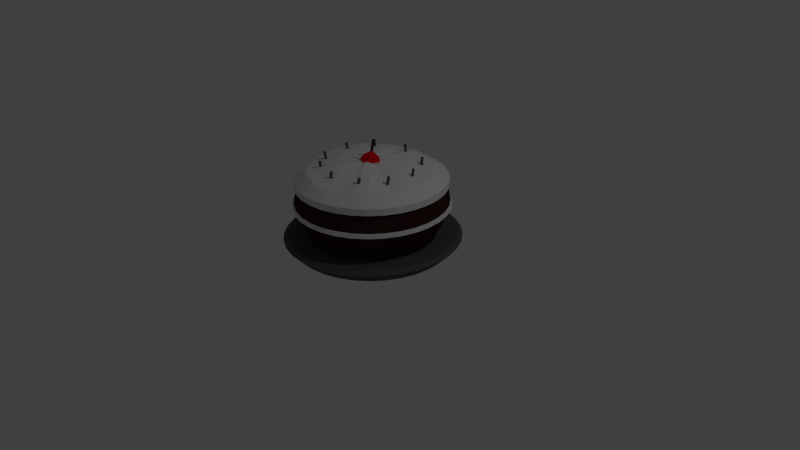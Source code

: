 # Source: bolo.blend  (saved by Blender 2.76.0; exported with 4.5.12 LTS)
import bpy
from mathutils import Matrix  # noqa: F401  (used for matrix-valued properties, if any)

bpy.ops.wm.read_factory_settings(use_empty=True)
scene = bpy.context.scene
scene.name = 'Scene'

# ---- collections
col_collection_1 = bpy.data.collections.new('Collection 1'); scene.collection.children.link(col_collection_1)

# ---- materials (node trees are filled in below, after node groups)
mat_bolo_mass = bpy.data.materials.new('bolo_mass')
mat_bolo_mass.alpha_threshold = 0.0
mat_bolo_mass.use_transparent_shadow = False
mat_bolo_mass.diffuse_color = (0.04445, 0.01794, 0.01664, 1.0)
mat_bolo_mass.roughness = 0.5
mat_bolo_cob = bpy.data.materials.new('bolo_cob')
mat_bolo_cob.alpha_threshold = 0.0
mat_bolo_cob.use_transparent_shadow = False
mat_bolo_cob.roughness = 0.5
mat_bolo_cer = bpy.data.materials.new('bolo_cer')
mat_bolo_cer.alpha_threshold = 0.0
mat_bolo_cer.use_transparent_shadow = False
mat_bolo_cer.diffuse_color = (0.8, 0.004799, 0.01085, 1.0)
mat_bolo_cer.roughness = 0.5
mat_bolo_pra = bpy.data.materials.new('bolo_pra')
mat_bolo_pra.alpha_threshold = 0.0
mat_bolo_pra.use_transparent_shadow = False
mat_bolo_pra.diffuse_color = (0.09463, 0.09463, 0.09463, 1.0)
mat_bolo_pra.roughness = 0.5
mat_bolo_vela = bpy.data.materials.new('bolo_vela')
mat_bolo_vela.alpha_threshold = 0.0
mat_bolo_vela.use_transparent_shadow = False
mat_bolo_vela.diffuse_color = (0.1065, 0.1065, 0.1065, 1.0)
mat_bolo_vela.roughness = 0.5

# ---- material node trees

# ---- world
world_world = bpy.data.worlds.new('World'); scene.world = world_world
world_world.color = (0.05088, 0.05088, 0.05088)
world_world.use_sun_shadow = False
world_world.sun_shadow_jitter_overblur = 0.0
world_world.cycles.sampling_method = 'MANUAL'
world_world.cycles.sample_map_resolution = 256

# ---- cameras
cam_camera = bpy.data.cameras.new('Camera')
cam_camera.clip_end = 100.0
cam_camera.lens = 35.0
cam_camera.sensor_width = 32.0
cam_camera.sensor_height = 18.0
cam_camera.ortho_scale = 7.314
cam_camera.dof.focus_distance = 0.0
cam_camera.dof.aperture_fstop = 128.0

# ---- lights
light_lamp = bpy.data.lights.new('Lamp', 'POINT')
light_lamp.transmission_factor = 0.0
light_lamp.cutoff_distance = 30.0
light_lamp.energy = 100.0
light_lamp.shadow_buffer_clip_start = 1.001
light_lamp.shadow_soft_size = 0.1
light_lamp.shadow_maximum_resolution = 0.006
light_lamp.use_absolute_resolution = True
light_lamp.cycles.use_multiple_importance_sampling = False

# ---- meshes
me_cylinder = bpy.data.meshes.new('Cylinder')
me_cylinder.from_pydata([(-0.01165, 0.6226, 1.157), (-0.04257, 0.6363, 1.331), (-0.00462, 0.6111, 1.159), (-0.03555, 0.6248, 1.333), (-0.007743, 0.5978, 1.159), (-0.03867, 0.6115, 1.333), (-0.01919, 0.5905, 1.158), (-0.05011, 0.6043, 1.332), (-0.03225, 0.5935, 1.155), (-0.06317, 0.6072, 1.329), (-0.03927, 0.605, 1.153), (-0.0702, 0.6187, 1.327), (-0.03615, 0.6183, 1.153), (-0.06708, 0.632, 1.327), (-0.02471, 0.6256, 1.154), (-0.05563, 0.6393, 1.328), (0.4484, 0.432, 1.157), (0.4374, 0.464, 1.331), (0.4448, 0.4191, 1.159), (0.4338, 0.4511, 1.333), (0.4329, 0.4123, 1.159), (0.4219, 0.4443, 1.333), (0.4198, 0.4158, 1.158), (0.4088, 0.4478, 1.332), (0.4131, 0.4274, 1.155), (0.4021, 0.4594, 1.329), (0.4167, 0.4404, 1.153), (0.4058, 0.4723, 1.327), (0.4286, 0.4471, 1.153), (0.4176, 0.4791, 1.327), (0.4417, 0.4436, 1.154), (0.4307, 0.4756, 1.328), (0.6167, 0.08615, 1.157), (0.6266, 0.1185, 1.331), (0.6061, 0.0778, 1.159), (0.616, 0.1101, 1.333), (0.5926, 0.07931, 1.159), (0.6025, 0.1117, 1.333), (0.584, 0.0898, 1.158), (0.5939, 0.1221, 1.332), (0.5854, 0.1031, 1.155), (0.5953, 0.1355, 1.329), (0.596, 0.1115, 1.153), (0.6059, 0.1438, 1.327), (0.6095, 0.11, 1.153), (0.6194, 0.1423, 1.327), (0.6181, 0.09947, 1.154), (0.628, 0.1318, 1.328), (0.559, -0.2743, 1.157), (0.5853, -0.2531, 1.331), (0.5456, -0.2753, 1.159), (0.5719, -0.2541, 1.333), (0.5352, -0.2665, 1.159), (0.5615, -0.2453, 1.333), (0.534, -0.253, 1.158), (0.5603, -0.2318, 1.332), (0.5426, -0.2427, 1.155), (0.5689, -0.2215, 1.329), (0.556, -0.2417, 1.153), (0.5823, -0.2205, 1.327), (0.5664, -0.2506, 1.153), (0.5927, -0.2294, 1.327), (0.5676, -0.2641, 1.154), (0.594, -0.2429, 1.328), (0.3299, -0.5281, 1.157), (0.3635, -0.524, 1.331), (0.318, -0.5219, 1.159), (0.3515, -0.5177, 1.333), (0.3138, -0.5089, 1.159), (0.3474, -0.5048, 1.333), (0.3199, -0.4968, 1.158), (0.3535, -0.4926, 1.332), (0.3326, -0.4926, 1.155), (0.3662, -0.4885, 1.329), (0.3446, -0.4989, 1.153), (0.3782, -0.4947, 1.327), (0.3487, -0.5118, 1.153), (0.3823, -0.5077, 1.327), (0.3426, -0.524, 1.154), (0.3762, -0.5198, 1.328), (-0.04568, -0.621, 1.157), (-0.01615, -0.6375, 1.331), (-0.05162, -0.6089, 1.159), (-0.02209, -0.6254, 1.333), (-0.04729, -0.596, 1.159), (-0.01776, -0.6125, 1.333), (-0.03523, -0.5898, 1.158), (-0.005698, -0.6063, 1.332), (-0.0225, -0.594, 1.155), (0.007033, -0.6105, 1.329), (-0.01656, -0.6061, 1.153), (0.01297, -0.6226, 1.327), (-0.02089, -0.619, 1.153), (0.008643, -0.6355, 1.327), (-0.03295, -0.6252, 1.154), (-0.003421, -0.6417, 1.328), (-0.3876, -0.4874, 1.157), (-0.3725, -0.5176, 1.331), (-0.3857, -0.474, 1.159), (-0.3706, -0.5043, 1.333), (-0.3748, -0.4658, 1.159), (-0.3597, -0.4961, 1.333), (-0.3614, -0.4675, 1.158), (-0.3462, -0.4978, 1.332), (-0.3532, -0.4781, 1.155), (-0.3381, -0.5084, 1.329), (-0.3551, -0.4914, 1.153), (-0.34, -0.5217, 1.327), (-0.3659, -0.4997, 1.153), (-0.3508, -0.5299, 1.327), (-0.3794, -0.498, 1.154), (-0.3643, -0.5283, 1.328), (-0.5756, -0.2376, 1.157), (-0.5771, -0.2714, 1.331), (-0.5674, -0.2269, 1.159), (-0.5689, -0.2607, 1.333), (-0.5539, -0.225, 1.159), (-0.5554, -0.2588, 1.333), (-0.543, -0.233, 1.158), (-0.5445, -0.2668, 1.332), (-0.541, -0.2462, 1.155), (-0.5425, -0.28, 1.329), (-0.5491, -0.257, 1.153), (-0.5507, -0.2907, 1.327), (-0.5626, -0.2589, 1.153), (-0.5641, -0.2927, 1.327), (-0.5736, -0.2509, 1.154), (-0.5751, -0.2847, 1.328), (-0.602, 0.1591, 1.157), (-0.6237, 0.1331, 1.331), (-0.589, 0.1627, 1.159), (-0.6107, 0.1367, 1.333), (-0.5771, 0.1561, 1.159), (-0.5988, 0.1301, 1.333), (-0.5733, 0.1431, 1.158), (-0.5949, 0.1171, 1.332), (-0.5797, 0.1313, 1.155), (-0.6014, 0.1053, 1.329), (-0.5927, 0.1277, 1.153), (-0.6143, 0.1017, 1.327), (-0.6046, 0.1344, 1.153), (-0.6262, 0.1084, 1.327), (-0.6085, 0.1473, 1.154), (-0.6301, 0.1214, 1.328), (-0.4109, 0.4679, 1.157), (-0.4433, 0.4584, 1.331), (-0.3981, 0.4636, 1.159), (-0.4306, 0.4542, 1.333), (-0.3919, 0.4515, 1.159), (-0.4244, 0.442, 1.333), (-0.396, 0.4386, 1.158), (-0.4284, 0.4291, 1.332), (-0.4079, 0.4324, 1.155), (-0.4403, 0.4229, 1.329), (-0.4206, 0.4366, 1.153), (-0.4531, 0.4271, 1.327), (-0.4268, 0.4488, 1.153), (-0.4593, 0.4393, 1.327), (-0.4228, 0.4617, 1.154), (-0.4552, 0.4522, 1.328), (1.77e-08, 0.8016, 0.3401), (2.78e-07, 0.9623, 1.089), (0.1564, 0.7862, 0.3401), (0.1877, 0.9438, 1.089), (0.3068, 0.7406, 0.3401), (0.3682, 0.889, 1.089), (0.4453, 0.6665, 0.3401), (0.5346, 0.8001, 1.089), (0.5668, 0.5668, 0.3401), (0.6804, 0.6804, 1.089), (0.6665, 0.4453, 0.3401), (0.8001, 0.5346, 1.089), (0.7406, 0.3068, 0.3401), (0.889, 0.3682, 1.089), (0.7862, 0.1564, 0.3401), (0.9438, 0.1877, 1.089), (0.8016, 1.211e-07, 0.3401), (0.9623, 8.009e-08, 1.089), (0.7862, -0.1564, 0.3401), (0.9438, -0.1877, 1.089), (0.7406, -0.3068, 0.3401), (0.889, -0.3682, 1.089), (0.6665, -0.4453, 0.3401), (0.8001, -0.5346, 1.089), (0.5668, -0.5668, 0.3401), (0.6804, -0.6804, 1.089), (0.4453, -0.6665, 0.3401), (0.5346, -0.8001, 1.089), (0.3068, -0.7406, 0.3401), (0.3682, -0.889, 1.089), (0.1564, -0.7862, 0.3401), (0.1877, -0.9438, 1.089), (-2.431e-07, -0.8016, 0.3401), (-3.106e-07, -0.9623, 1.089), (-0.1564, -0.7862, 0.3401), (-0.1877, -0.9438, 1.089), (-0.3068, -0.7406, 0.3401), (-0.3682, -0.889, 1.089), (-0.4453, -0.6665, 0.3401), (-0.5346, -0.8001, 1.089), (-0.5668, -0.5668, 0.3401), (-0.6804, -0.6804, 1.089), (-0.6665, -0.4453, 0.3401), (-0.8001, -0.5346, 1.089), (-0.7406, -0.3068, 0.3401), (-0.889, -0.3682, 1.089), (-0.7862, -0.1564, 0.3401), (-0.9438, -0.1877, 1.089), (-0.8016, 8.345e-07, 0.3401), (-0.9623, 9.388e-07, 1.089), (-0.7862, 0.1564, 0.3401), (-0.9438, 0.1877, 1.089), (-0.7406, 0.3068, 0.3401), (-0.889, 0.3682, 1.089), (-0.6665, 0.4453, 0.3401), (-0.8001, 0.5346, 1.089), (-0.5668, 0.5668, 0.3401), (-0.6804, 0.6804, 1.089), (-0.4453, 0.6665, 0.3401), (-0.5346, 0.8001, 1.089), (-0.3068, 0.7406, 0.3401), (-0.3682, 0.889, 1.089), (-0.1564, 0.7862, 0.3401), (-0.1877, 0.9438, 1.089), (0.0, 1.0, 0.1762), (0.1951, 0.9808, 0.1762), (0.3827, 0.9239, 0.1762), (0.5556, 0.8315, 0.1762), (0.7071, 0.7071, 0.1762), (0.8315, 0.5556, 0.1762), (0.9239, 0.3827, 0.1762), (0.9808, 0.1951, 0.1762), (1.0, 7.637e-08, 0.1762), (0.9808, -0.1951, 0.1762), (0.9239, -0.3827, 0.1762), (0.8315, -0.5556, 0.1762), (0.7071, -0.7071, 0.1762), (0.5556, -0.8315, 0.1762), (0.3827, -0.9239, 0.1762), (0.1951, -0.9808, 0.1762), (-3.26e-07, -1.0, 0.1762), (-0.1951, -0.9808, 0.1762), (-0.3827, -0.9239, 0.1762), (-0.5556, -0.8315, 0.1762), (-0.7071, -0.7071, 0.1762), (-0.8315, -0.5556, 0.1762), (-0.9239, -0.3827, 0.1762), (-0.9808, -0.1951, 0.1762), (-1.0, 9.649e-07, 0.1762), (-0.9808, 0.1951, 0.1762), (-0.9239, 0.3827, 0.1762), (-0.8315, 0.5556, 0.1762), (-0.7071, 0.7071, 0.1762), (-0.5556, 0.8315, 0.1762), (-0.3827, 0.9239, 0.1762), (-0.1951, 0.9808, 0.1762), (-0.4144, 1.0, 0.3503), (-0.6016, 0.9003, 0.3503), (-0.7656, 0.7656, 0.3503), (-0.9003, 0.6016, 0.3503), (-1.0, 0.4144, 0.3503), (-1.062, 0.2112, 0.3503), (-1.083, 9.816e-07, 0.3503), (-1.062, -0.2112, 0.3503), (-1.0, -0.4144, 0.3503), (-0.9003, -0.6016, 0.3503), (-0.7656, -0.7656, 0.3503), (-0.6016, -0.9003, 0.3503), (-0.4144, -1.0, 0.3503), (-0.2112, -1.062, 0.3503), (-3.818e-07, -1.083, 0.3503), (0.2112, -1.062, 0.3503), (2.98e-08, 0.0, 0.02569), (0.4144, -1.0, 0.3503), (0.6016, -0.9003, 0.3503), (0.7656, -0.7656, 0.3503), (0.9003, -0.6016, 0.3503), (1.0, -0.4144, 0.3503), (1.062, -0.2112, 0.3503), (1.083, 1.676e-08, 0.3503), (1.062, 0.2112, 0.3503), (1.0, 0.4144, 0.3503), (0.9003, 0.6016, 0.3503), (0.7656, 0.7656, 0.3503), (0.6016, 0.9003, 0.3503), (0.4144, 1.0, 0.3503), (0.2112, 1.062, 0.3503), (-2.934e-08, 1.083, 0.3503), (-0.2112, 1.062, 0.3503), (-3.492e-08, 1.134, 0.3118), (0.2212, 1.112, 0.3118), (0.4339, 1.047, 0.3118), (0.6299, 0.9427, 0.3118), (0.8017, 0.8017, 0.3118), (0.9427, 0.6299, 0.3118), (1.047, 0.4339, 0.3118), (1.112, 0.2212, 0.3118), (1.134, 3.725e-09, 0.3118), (1.112, -0.2212, 0.3118), (1.047, -0.4339, 0.3118), (0.9427, -0.6299, 0.3118), (0.8017, -0.8017, 0.3118), (0.6299, -0.9427, 0.3118), (0.4339, -1.047, 0.3118), (0.2212, -1.112, 0.3118), (-4.047e-07, -1.134, 0.3118), (-0.2212, -1.112, 0.3118), (-0.4339, -1.047, 0.3118), (-0.6299, -0.9427, 0.3118), (-0.8017, -0.8017, 0.3118), (-0.9427, -0.6299, 0.3118), (-1.047, -0.4339, 0.3118), (-1.112, -0.2212, 0.3118), (-1.134, 1.013e-06, 0.3118), (-1.112, 0.2212, 0.3118), (-1.047, 0.4339, 0.3118), (-0.9427, 0.6299, 0.3118), (-0.8017, 0.8017, 0.3118), (-0.6299, 0.9427, 0.3118), (-0.4339, 1.047, 0.3118), (-0.2212, 1.112, 0.3118), (0.1749, 0.7735, 1.197), (0.01177, 0.7762, 1.208), (0.3171, 0.7333, 1.192), (0.4308, 0.6884, 1.196), (0.5364, 0.5836, 1.196), (0.6303, 0.4434, 1.204), (0.717, 0.3039, 1.188), (0.7801, 0.1579, 1.203), (0.8121, 0.004864, 1.225), (0.7931, -0.1654, 1.206), (0.7537, -0.3373, 1.19), (0.6823, -0.4524, 1.199), (0.5786, -0.5722, 1.209), (0.4503, -0.6657, 1.208), (0.2961, -0.7348, 1.191), (0.1507, -0.8053, 1.184), (0.006932, -0.8291, 1.189), (-0.1411, -0.8, 1.209), (-0.3131, -0.7482, 1.219), (-0.4599, -0.673, 1.218), (-0.5664, -0.5634, 1.194), (-0.6767, -0.4322, 1.184), (-0.7451, -0.291, 1.2), (-0.7715, -0.1732, 1.206), (-0.7793, -0.02834, 1.209), (-0.7847, 0.1464, 1.212), (-0.7497, 0.3006, 1.213), (-0.6868, 0.4314, 1.216), (-0.5711, 0.5523, 1.214), (-0.4269, 0.6603, 1.212), (-0.2966, 0.7311, 1.201), (-0.1573, 0.7612, 1.195), (0.1172, 0.4394, 1.261), (0.02537, 0.4528, 1.274), (0.1844, 0.4107, 1.261), (0.2489, 0.3927, 1.275), (0.305, 0.3273, 1.275), (0.3507, 0.2461, 1.272), (0.4028, 0.1633, 1.256), (0.4427, 0.08446, 1.272), (0.4706, 0.01547, 1.3), (0.4515, -0.09059, 1.28), (0.431, -0.1894, 1.261), (0.4021, -0.2366, 1.279), (0.3398, -0.3198, 1.301), (0.2533, -0.3707, 1.309), (0.1457, -0.406, 1.292), (0.06982, -0.446, 1.292), (0.007911, -0.4675, 1.288), (-0.05391, -0.4506, 1.299), (-0.145, -0.4221, 1.305), (-0.2424, -0.3802, 1.3), (-0.3018, -0.3294, 1.265), (-0.3654, -0.2462, 1.262), (-0.4056, -0.1494, 1.28), (-0.4232, -0.111, 1.297), (-0.4369, -0.02456, 1.292), (-0.4463, 0.08857, 1.286), (-0.4221, 0.1689, 1.277), (-0.381, 0.2387, 1.267), (-0.3102, 0.2999, 1.277), (-0.2184, 0.3709, 1.293), (-0.14, 0.4153, 1.275), (-0.06625, 0.4336, 1.261), (0.05641, 0.1519, 1.301), (0.005694, 0.164, 1.307), (0.07982, 0.1502, 1.299), (0.1079, 0.1547, 1.305), (0.1321, 0.1325, 1.309), (0.1528, 0.1058, 1.3), (0.17, 0.06127, 1.281), (0.1756, 0.01324, 1.28), (0.1862, -0.008993, 1.307), (0.1691, -0.05234, 1.311), (0.1505, -0.07712, 1.306), (0.1368, -0.07657, 1.311), (0.1068, -0.1168, 1.323), (0.07528, -0.1407, 1.337), (0.03989, -0.162, 1.323), (0.02521, -0.1764, 1.317), (0.00941, -0.195, 1.305), (-0.005449, -0.1798, 1.313), (-0.02752, -0.1586, 1.32), (-0.08245, -0.1476, 1.314), (-0.1291, -0.1464, 1.293), (-0.1586, -0.1164, 1.297), (-0.1523, -0.07135, 1.299), (-0.1396, -0.07239, 1.314), (-0.1478, -0.02826, 1.315), (-0.1548, 0.02936, 1.312), (-0.1504, 0.06539, 1.306), (-0.134, 0.1042, 1.297), (-0.1144, 0.1167, 1.301), (-0.08693, 0.136, 1.309), (-0.0554, 0.149, 1.302), (-0.02912, 0.1515, 1.299), (0.005335, -0.01886, 1.309), (9.267e-08, 0.9874, 0.7223), (1.853e-07, 0.9748, 0.7843), (0.1902, 0.9561, 0.7843), (0.1926, 0.9684, 0.7223), (0.3731, 0.9006, 0.7843), (0.3779, 0.9123, 0.7223), (0.5416, 0.8105, 0.7843), (0.5486, 0.821, 0.7223), (0.6893, 0.6893, 0.7843), (0.6982, 0.6982, 0.7223), (0.8105, 0.5416, 0.7843), (0.821, 0.5486, 0.7223), (0.9006, 0.3731, 0.7843), (0.9123, 0.3779, 0.7223), (0.9561, 0.1902, 0.7843), (0.9684, 0.1926, 0.7223), (0.9748, 7.823e-08, 0.7843), (0.9874, 7.637e-08, 0.7223), (0.9561, -0.1902, 0.7843), (0.9684, -0.1926, 0.7223), (0.9006, -0.3731, 0.7843), (0.9123, -0.3779, 0.7223), (0.8105, -0.5416, 0.7843), (0.821, -0.5486, 0.7223), (0.6893, -0.6893, 0.7843), (0.6982, -0.6982, 0.7223), (0.5416, -0.8105, 0.7843), (0.5486, -0.821, 0.7223), (0.3731, -0.9006, 0.7843), (0.3779, -0.9123, 0.7223), (0.1902, -0.9561, 0.7843), (0.1926, -0.9684, 0.7223), (-3.157e-07, -0.9748, 0.7843), (-3.208e-07, -0.9874, 0.7223), (-0.1902, -0.9561, 0.7843), (-0.1926, -0.9684, 0.7223), (-0.3731, -0.9006, 0.7843), (-0.3779, -0.9123, 0.7223), (-0.5416, -0.8105, 0.7843), (-0.5486, -0.821, 0.7223), (-0.6893, -0.6893, 0.7843), (-0.6982, -0.6982, 0.7223), (-0.8105, -0.5416, 0.7843), (-0.821, -0.5486, 0.7223), (-0.9006, -0.3731, 0.7843), (-0.9123, -0.3779, 0.7223), (-0.9561, -0.1902, 0.7843), (-0.9684, -0.1926, 0.7223), (-0.9748, 9.481e-07, 0.7843), (-0.9874, 9.574e-07, 0.7223), (-0.9561, 0.1902, 0.7843), (-0.9684, 0.1926, 0.7223), (-0.9006, 0.3731, 0.7843), (-0.9123, 0.3779, 0.7223), (-0.8105, 0.5416, 0.7843), (-0.821, 0.5486, 0.7223), (-0.6893, 0.6893, 0.7843), (-0.6982, 0.6982, 0.7223), (-0.5416, 0.8105, 0.7843), (-0.5486, 0.821, 0.7223), (-0.3731, 0.9006, 0.7843), (-0.3779, 0.9123, 0.7223), (-0.1902, 0.9561, 0.7843), (-0.1926, 0.9684, 0.7223), (9.36e-08, 1.004, 0.7363), (1.877e-07, 0.9909, 0.7832), (0.1933, 0.9719, 0.7832), (0.1958, 0.9844, 0.7363), (0.3792, 0.9155, 0.7832), (0.3841, 0.9273, 0.7363), (0.5505, 0.8239, 0.7832), (0.5576, 0.8346, 0.7363), (0.7007, 0.7007, 0.7832), (0.7097, 0.7097, 0.7363), (0.8239, 0.5505, 0.7832), (0.8346, 0.5576, 0.7363), (0.9155, 0.3792, 0.7832), (0.9273, 0.3841, 0.7363), (0.9719, 0.1933, 0.7832), (0.9844, 0.1958, 0.7363), (0.9909, 7.451e-08, 0.7832), (1.004, 7.264e-08, 0.7363), (0.9719, -0.1933, 0.7832), (0.9844, -0.1958, 0.7363), (0.9155, -0.3792, 0.7832), (0.9273, -0.3841, 0.7363), (0.8239, -0.5505, 0.7832), (0.8346, -0.5576, 0.7363), (0.7007, -0.7007, 0.7832), (0.7097, -0.7097, 0.7363), (0.5505, -0.8239, 0.7832), (0.5576, -0.8346, 0.7363), (0.3792, -0.9155, 0.7832), (0.3841, -0.9273, 0.7363), (0.1933, -0.9719, 0.7832), (0.1958, -0.9844, 0.7363), (-3.218e-07, -0.9909, 0.7832), (-3.269e-07, -1.004, 0.7363), (-0.1933, -0.9719, 0.7832), (-0.1958, -0.9844, 0.7363), (-0.3792, -0.9155, 0.7832), (-0.3841, -0.9273, 0.7363), (-0.5505, -0.8239, 0.7832), (-0.5576, -0.8346, 0.7363), (-0.7007, -0.7007, 0.7832), (-0.7097, -0.7097, 0.7363), (-0.8239, -0.5505, 0.7832), (-0.8346, -0.5576, 0.7363), (-0.9155, -0.3792, 0.7832), (-0.9273, -0.3841, 0.7363), (-0.9719, -0.1933, 0.7832), (-0.9844, -0.1958, 0.7363), (-0.9909, 9.593e-07, 0.7832), (-1.004, 9.667e-07, 0.7363), (-0.9719, 0.1933, 0.7832), (-0.9844, 0.1958, 0.7363), (-0.9155, 0.3792, 0.7832), (-0.9273, 0.3841, 0.7363), (-0.8239, 0.5505, 0.7832), (-0.8346, 0.5576, 0.7363), (-0.7007, 0.7007, 0.7832), (-0.7097, 0.7097, 0.7363), (-0.5505, 0.8239, 0.7832), (-0.5576, 0.8346, 0.7363), (-0.3792, 0.9155, 0.7832), (-0.3841, 0.9273, 0.7363), (-0.1933, 0.9719, 0.7832), (-0.1958, 0.9844, 0.7363), (2.477e-07, 0.9664, 1.008), (0.1885, 0.9478, 1.008), (0.3698, 0.8928, 1.008), (0.5369, 0.8035, 1.008), (0.6833, 0.6833, 1.008), (0.8035, 0.5369, 1.008), (0.8928, 0.3698, 1.008), (0.9478, 0.1885, 1.008), (0.9664, 8.009e-08, 1.008), (0.9478, -0.1885, 1.008), (0.8928, -0.3698, 1.008), (0.8035, -0.5369, 1.008), (0.6833, -0.6833, 1.008), (0.5369, -0.8035, 1.008), (0.3698, -0.8928, 1.008), (0.1885, -0.9478, 1.008), (-3.125e-07, -0.9664, 1.008), (-0.1885, -0.9478, 1.008), (-0.3698, -0.8928, 1.008), (-0.5369, -0.8035, 1.008), (-0.6833, -0.6833, 1.008), (-0.8035, -0.5369, 1.008), (-0.8928, -0.3698, 1.008), (-0.9478, -0.1885, 1.008), (-0.9664, 9.425e-07, 1.008), (-0.9478, 0.1885, 1.008), (-0.8928, 0.3698, 1.008), (-0.8035, 0.5369, 1.008), (-0.6833, 0.6833, 1.008), (-0.5369, 0.8035, 1.008), (-0.3698, 0.8928, 1.008), (-0.1885, 0.9478, 1.008), (0.1838, 0.924, 0.9979), (0.3605, 0.8704, 0.9979), (0.5234, 0.7833, 0.9979), (0.6662, 0.6662, 0.9979), (0.7833, 0.5234, 0.9979), (0.8704, 0.3605, 0.9979), (0.924, 0.1838, 0.9979), (0.9421, 8.568e-08, 0.9979), (0.924, -0.1838, 0.9979), (0.8704, -0.3605, 0.9979), (0.7833, -0.5234, 0.9979), (0.6662, -0.6662, 0.9979), (0.5234, -0.7833, 0.9979), (0.3605, -0.8704, 0.9979), (0.1838, -0.924, 0.9979), (-3.017e-07, -0.9421, 0.9979), (-0.1838, -0.924, 0.9979), (-0.3605, -0.8704, 0.9979), (-0.5234, -0.7833, 0.9979), (-0.6662, -0.6662, 0.9979), (-0.7833, -0.5234, 0.9979), (-0.8704, -0.3605, 0.9979), (-0.924, -0.1838, 0.9979), (-0.9421, 9.257e-07, 0.9979), (-0.924, 0.1838, 0.9979), (-0.8704, 0.3605, 0.9979), (-0.7833, 0.5234, 0.9979), (-0.6662, 0.6662, 0.9979), (-0.5234, 0.7833, 0.9979), (-0.3605, 0.8704, 0.9979), (-0.1838, 0.924, 0.9979), (2.445e-07, 0.9421, 0.9979), (0.1562, 0.7854, 0.3469), (0.3064, 0.7398, 0.3469), (0.4449, 0.6658, 0.3469), (0.5662, 0.5662, 0.3469), (0.6658, 0.4449, 0.3469), (0.7398, 0.3064, 0.3469), (0.7854, 0.1562, 0.3469), (0.8007, 1.211e-07, 0.3469), (0.7854, -0.1562, 0.3469), (0.7398, -0.3064, 0.3469), (0.6658, -0.4449, 0.3469), (0.5662, -0.5662, 0.3469), (0.4449, -0.6658, 0.3469), (0.3064, -0.7398, 0.3469), (0.1562, -0.7854, 0.3469), (-2.431e-07, -0.8007, 0.3469), (-0.1562, -0.7854, 0.3469), (-0.3064, -0.7398, 0.3469), (-0.4449, -0.6658, 0.3469), (-0.5662, -0.5662, 0.3469), (-0.6658, -0.4449, 0.3469), (-0.7398, -0.3064, 0.3469), (-0.7854, -0.1562, 0.3469), (-0.8007, 8.345e-07, 0.3469), (-0.7854, 0.1562, 0.3469), (-0.7398, 0.3064, 0.3469), (-0.6658, 0.4449, 0.3469), (-0.5662, 0.5662, 0.3469), (-0.4449, 0.6658, 0.3469), (-0.3064, 0.7398, 0.3469), (-0.1562, 0.7854, 0.3469), (1.956e-08, 0.8007, 0.3469), (0.0549, 0.08523, 1.34), (0.1121, -0.008494, 1.256), (-0.001407, 0.01005, 1.413), (0.07583, -0.1085, 1.344), (-0.06516, 0.07079, 1.274), (-0.008004, -0.02294, 1.19), (-0.1014, -0.02922, 1.361), (-0.04423, -0.1229, 1.278), (0.105, 0.05412, 1.295), (0.1183, -0.06941, 1.298), (0.05879, -0.07342, 1.407), (0.005983, 0.02796, 1.407), (0.01868, -0.1424, 1.311), (-0.09432, -0.09184, 1.322), (-0.02152, 0.007816, 1.411), (-0.03478, -0.08783, 1.213), (-0.04812, 0.03571, 1.211), (-0.1077, 0.0317, 1.32), (0.06488, -0.01485, 1.2), (-0.00801, 0.1047, 1.306), (0.05683, -0.1033, 1.234), (-0.0193, 0.03223, 1.401), (0.03798, 0.07125, 1.23), (-0.1028, -0.03187, 1.249), (-0.0273, -0.109, 1.388), (0.1135, -0.005847, 1.368), (-0.02152, 0.007816, 1.411), (-0.001407, 0.01005, 1.413), (0.005983, 0.02796, 1.407), (-0.0193, 0.03223, 1.401), (-0.02152, 0.007816, 1.411), (-0.001407, 0.01005, 1.413), (0.005983, 0.02796, 1.407), (-0.0193, 0.03223, 1.401), (-0.044, 0.06453, 1.549), (-0.02388, 0.06677, 1.552), (-0.01649, 0.08468, 1.545), (-0.04178, 0.08895, 1.54)], [], [(0, 1, 3, 2), (2, 3, 5, 4), (4, 5, 7, 6), (6, 7, 9, 8), (8, 9, 11, 10), (10, 11, 13, 12), (3, 1, 15, 13, 11, 9, 7, 5), (14, 15, 1, 0), (12, 13, 15, 14), (0, 2, 4, 6, 8, 10, 12, 14), (16, 17, 19, 18), (18, 19, 21, 20), (20, 21, 23, 22), (22, 23, 25, 24), (24, 25, 27, 26), (26, 27, 29, 28), (19, 17, 31, 29, 27, 25, 23, 21), (30, 31, 17, 16), (28, 29, 31, 30), (16, 18, 20, 22, 24, 26, 28, 30), (32, 33, 35, 34), (34, 35, 37, 36), (36, 37, 39, 38), (38, 39, 41, 40), (40, 41, 43, 42), (42, 43, 45, 44), (35, 33, 47, 45, 43, 41, 39, 37), (46, 47, 33, 32), (44, 45, 47, 46), (32, 34, 36, 38, 40, 42, 44, 46), (48, 49, 51, 50), (50, 51, 53, 52), (52, 53, 55, 54), (54, 55, 57, 56), (56, 57, 59, 58), (58, 59, 61, 60), (51, 49, 63, 61, 59, 57, 55, 53), (62, 63, 49, 48), (60, 61, 63, 62), (48, 50, 52, 54, 56, 58, 60, 62), (64, 65, 67, 66), (66, 67, 69, 68), (68, 69, 71, 70), (70, 71, 73, 72), (72, 73, 75, 74), (74, 75, 77, 76), (67, 65, 79, 77, 75, 73, 71, 69), (78, 79, 65, 64), (76, 77, 79, 78), (64, 66, 68, 70, 72, 74, 76, 78), (80, 81, 83, 82), (82, 83, 85, 84), (84, 85, 87, 86), (86, 87, 89, 88), (88, 89, 91, 90), (90, 91, 93, 92), (83, 81, 95, 93, 91, 89, 87, 85), (94, 95, 81, 80), (92, 93, 95, 94), (80, 82, 84, 86, 88, 90, 92, 94), (96, 97, 99, 98), (98, 99, 101, 100), (100, 101, 103, 102), (102, 103, 105, 104), (104, 105, 107, 106), (106, 107, 109, 108), (99, 97, 111, 109, 107, 105, 103, 101), (110, 111, 97, 96), (108, 109, 111, 110), (96, 98, 100, 102, 104, 106, 108, 110), (112, 113, 115, 114), (114, 115, 117, 116), (116, 117, 119, 118), (118, 119, 121, 120), (120, 121, 123, 122), (122, 123, 125, 124), (115, 113, 127, 125, 123, 121, 119, 117), (126, 127, 113, 112), (124, 125, 127, 126), (112, 114, 116, 118, 120, 122, 124, 126), (128, 129, 131, 130), (130, 131, 133, 132), (132, 133, 135, 134), (134, 135, 137, 136), (136, 137, 139, 138), (138, 139, 141, 140), (131, 129, 143, 141, 139, 137, 135, 133), (142, 143, 129, 128), (140, 141, 143, 142), (128, 130, 132, 134, 136, 138, 140, 142), (144, 145, 147, 146), (146, 147, 149, 148), (148, 149, 151, 150), (150, 151, 153, 152), (152, 153, 155, 154), (154, 155, 157, 156), (147, 145, 159, 157, 155, 153, 151, 149), (158, 159, 145, 144), (156, 157, 159, 158), (144, 146, 148, 150, 152, 154, 156, 158), (546, 161, 163, 547), (547, 163, 165, 548), (548, 165, 167, 549), (549, 167, 169, 550), (550, 169, 171, 551), (551, 171, 173, 552), (552, 173, 175, 553), (553, 175, 177, 554), (554, 177, 179, 555), (555, 179, 181, 556), (556, 181, 183, 557), (557, 183, 185, 558), (558, 185, 187, 559), (559, 187, 189, 560), (560, 189, 191, 561), (561, 191, 193, 562), (562, 193, 195, 563), (563, 195, 197, 564), (564, 197, 199, 565), (565, 199, 201, 566), (566, 201, 203, 567), (567, 203, 205, 568), (568, 205, 207, 569), (569, 207, 209, 570), (570, 209, 211, 571), (571, 211, 213, 572), (572, 213, 215, 573), (573, 215, 217, 574), (574, 217, 219, 575), (575, 219, 221, 576), (179, 177, 329, 330), (577, 223, 161, 546), (576, 221, 223, 577), (164, 166, 284, 285), (253, 252, 317, 318), (216, 218, 257, 258), (240, 239, 304, 305), (198, 200, 266, 267), (239, 238, 303, 304), (180, 182, 276, 277), (238, 237, 302, 303), (162, 164, 285, 286), (214, 216, 258, 259), (237, 236, 301, 302), (196, 198, 267, 268), (236, 235, 300, 301), (178, 180, 277, 278), (235, 234, 299, 300), (212, 214, 259, 260), (234, 233, 298, 299), (160, 162, 286, 287), (194, 196, 268, 269), (233, 232, 297, 298), (176, 178, 278, 279), (232, 231, 296, 297), (210, 212, 260, 261), (231, 230, 295, 296), (192, 194, 269, 270), (230, 229, 294, 295), (224, 255, 320, 289), (174, 176, 279, 280), (229, 228, 293, 294), (255, 254, 319, 320), (208, 210, 261, 262), (228, 227, 292, 293), (254, 253, 318, 319), (172, 174, 280, 281), (226, 225, 290, 291), (252, 251, 316, 317), (206, 208, 262, 263), (225, 224, 289, 290), (251, 250, 315, 316), (188, 190, 271, 273), (250, 249, 314, 315), (170, 172, 281, 282), (222, 160, 287, 288), (249, 248, 313, 314), (204, 206, 263, 264), (248, 247, 312, 313), (186, 188, 273, 274), (247, 246, 311, 312), (168, 170, 282, 283), (220, 222, 288, 256), (246, 245, 310, 311), (202, 204, 264, 265), (245, 244, 309, 310), (184, 186, 274, 275), (244, 243, 308, 309), (166, 168, 283, 284), (218, 220, 256, 257), (243, 242, 307, 308), (200, 202, 265, 266), (242, 241, 306, 307), (182, 184, 275, 276), (241, 240, 305, 306), (269, 268, 307, 306), (279, 278, 298, 297), (256, 288, 320, 319), (265, 264, 311, 310), (275, 274, 302, 301), (284, 283, 293, 292), (261, 260, 315, 314), (270, 269, 306, 305), (280, 279, 297, 296), (257, 256, 319, 318), (266, 265, 310, 309), (276, 275, 301, 300), (285, 284, 292, 291), (262, 261, 314, 313), (271, 270, 305, 304), (281, 280, 296, 295), (258, 257, 318, 317), (267, 266, 309, 308), (277, 276, 300, 299), (286, 285, 291, 290), (263, 262, 313, 312), (273, 271, 304, 303), (282, 281, 295, 294), (259, 258, 317, 316), (268, 267, 308, 307), (278, 277, 299, 298), (288, 287, 289, 320), (287, 286, 290, 289), (264, 263, 312, 311), (274, 273, 303, 302), (283, 282, 294, 293), (260, 259, 316, 315), (234, 235, 272), (248, 249, 272), (235, 236, 272), (249, 250, 272), (236, 237, 272), (250, 251, 272), (237, 238, 272), (224, 225, 272), (251, 252, 272), (238, 239, 272), (225, 226, 272), (252, 253, 272), (239, 240, 272), (226, 227, 272), (253, 254, 272), (240, 241, 272), (227, 228, 272), (254, 255, 272), (241, 242, 272), (228, 229, 272), (255, 224, 272), (242, 243, 272), (229, 230, 272), (243, 244, 272), (230, 231, 272), (244, 245, 272), (231, 232, 272), (245, 246, 272), (232, 233, 272), (246, 247, 272), (233, 234, 272), (247, 248, 272), (227, 226, 291, 292), (190, 192, 270, 271), (349, 348, 380, 381), (197, 195, 338, 339), (215, 213, 347, 348), (171, 169, 325, 326), (189, 187, 334, 335), (207, 205, 343, 344), (163, 161, 322, 321), (161, 223, 352, 322), (181, 179, 330, 331), (199, 197, 339, 340), (217, 215, 348, 349), (173, 171, 326, 327), (191, 189, 335, 336), (209, 207, 344, 345), (165, 163, 321, 323), (183, 181, 331, 332), (201, 199, 340, 341), (219, 217, 349, 350), (175, 173, 327, 328), (193, 191, 336, 337), (211, 209, 345, 346), (167, 165, 323, 324), (185, 183, 332, 333), (203, 201, 341, 342), (221, 219, 350, 351), (177, 175, 328, 329), (195, 193, 337, 338), (213, 211, 346, 347), (169, 167, 324, 325), (187, 185, 333, 334), (205, 203, 342, 343), (223, 221, 351, 352), (384, 383, 415, 416), (336, 335, 367, 368), (323, 321, 353, 355), (350, 349, 381, 382), (337, 336, 368, 369), (324, 323, 355, 356), (351, 350, 382, 383), (338, 337, 369, 370), (325, 324, 356, 357), (352, 351, 383, 384), (339, 338, 370, 371), (326, 325, 357, 358), (322, 352, 384, 354), (340, 339, 371, 372), (327, 326, 358, 359), (341, 340, 372, 373), (328, 327, 359, 360), (342, 341, 373, 374), (329, 328, 360, 361), (343, 342, 374, 375), (330, 329, 361, 362), (344, 343, 375, 376), (331, 330, 362, 363), (345, 344, 376, 377), (332, 331, 363, 364), (346, 345, 377, 378), (333, 332, 364, 365), (347, 346, 378, 379), (334, 333, 365, 366), (348, 347, 379, 380), (335, 334, 366, 367), (321, 322, 354, 353), (371, 370, 402, 403), (358, 357, 389, 390), (354, 384, 416, 386), (372, 371, 403, 404), (359, 358, 390, 391), (373, 372, 404, 405), (360, 359, 391, 392), (374, 373, 405, 406), (361, 360, 392, 393), (375, 374, 406, 407), (362, 361, 393, 394), (376, 375, 407, 408), (363, 362, 394, 395), (377, 376, 408, 409), (364, 363, 395, 396), (378, 377, 409, 410), (365, 364, 396, 397), (379, 378, 410, 411), (366, 365, 397, 398), (380, 379, 411, 412), (367, 366, 398, 399), (353, 354, 386, 385), (381, 380, 412, 413), (368, 367, 399, 400), (355, 353, 385, 387), (382, 381, 413, 414), (369, 368, 400, 401), (356, 355, 387, 388), (383, 382, 414, 415), (370, 369, 401, 402), (357, 356, 388, 389), (406, 405, 417), (393, 392, 417), (407, 406, 417), (394, 393, 417), (408, 407, 417), (395, 394, 417), (409, 408, 417), (396, 395, 417), (410, 409, 417), (397, 396, 417), (411, 410, 417), (398, 397, 417), (412, 411, 417), (399, 398, 417), (385, 386, 417), (413, 412, 417), (400, 399, 417), (387, 385, 417), (414, 413, 417), (401, 400, 417), (388, 387, 417), (415, 414, 417), (402, 401, 417), (389, 388, 417), (416, 415, 417), (403, 402, 417), (390, 389, 417), (386, 416, 417), (404, 403, 417), (391, 390, 417), (405, 404, 417), (392, 391, 417), (639, 479, 481, 640), (476, 478, 542, 540), (640, 481, 418, 641), (450, 452, 516, 514), (638, 477, 479, 639), (424, 426, 490, 488), (637, 475, 477, 638), (479, 477, 541, 543), (636, 473, 475, 637), (453, 451, 515, 517), (635, 471, 473, 636), (427, 425, 489, 491), (634, 469, 471, 635), (480, 419, 483, 544), (633, 467, 469, 634), (452, 454, 518, 516), (632, 465, 467, 633), (426, 428, 492, 490), (631, 463, 465, 632), (418, 481, 545, 482), (630, 461, 463, 631), (455, 453, 517, 519), (629, 459, 461, 630), (429, 427, 491, 493), (628, 457, 459, 629), (478, 480, 544, 542), (627, 455, 457, 628), (454, 456, 520, 518), (626, 453, 455, 627), (428, 430, 494, 492), (625, 451, 453, 626), (481, 479, 543, 545), (624, 449, 451, 625), (457, 455, 519, 521), (623, 447, 449, 624), (431, 429, 493, 495), (622, 445, 447, 623), (456, 458, 522, 520), (621, 443, 445, 622), (430, 432, 496, 494), (620, 441, 443, 621), (459, 457, 521, 523), (619, 439, 441, 620), (433, 431, 495, 497), (618, 437, 439, 619), (458, 460, 524, 522), (617, 435, 437, 618), (432, 434, 498, 496), (616, 433, 435, 617), (461, 459, 523, 525), (615, 431, 433, 616), (435, 433, 497, 499), (614, 429, 431, 615), (460, 462, 526, 524), (613, 427, 429, 614), (434, 436, 500, 498), (612, 425, 427, 613), (463, 461, 525, 527), (611, 423, 425, 612), (437, 435, 499, 501), (610, 421, 423, 611), (462, 464, 528, 526), (641, 418, 421, 610), (436, 438, 502, 500), (543, 542, 544, 545), (545, 544, 483, 482), (541, 540, 542, 543), (539, 538, 540, 541), (537, 536, 538, 539), (535, 534, 536, 537), (533, 532, 534, 535), (531, 530, 532, 533), (529, 528, 530, 531), (527, 526, 528, 529), (525, 524, 526, 527), (523, 522, 524, 525), (521, 520, 522, 523), (519, 518, 520, 521), (517, 516, 518, 519), (515, 514, 516, 517), (513, 512, 514, 515), (511, 510, 512, 513), (509, 508, 510, 511), (507, 506, 508, 509), (505, 504, 506, 507), (503, 502, 504, 505), (501, 500, 502, 503), (499, 498, 500, 501), (497, 496, 498, 499), (495, 494, 496, 497), (493, 492, 494, 495), (491, 490, 492, 493), (489, 488, 490, 491), (487, 486, 488, 489), (485, 484, 486, 487), (482, 483, 484, 485), (425, 423, 487, 489), (451, 449, 513, 515), (477, 475, 539, 541), (422, 424, 488, 486), (448, 450, 514, 512), (474, 476, 540, 538), (423, 421, 485, 487), (449, 447, 511, 513), (475, 473, 537, 539), (420, 422, 486, 484), (446, 448, 512, 510), (472, 474, 538, 536), (421, 418, 482, 485), (447, 445, 509, 511), (473, 471, 535, 537), (419, 420, 484, 483), (444, 446, 510, 508), (470, 472, 536, 534), (445, 443, 507, 509), (471, 469, 533, 535), (442, 444, 508, 506), (468, 470, 534, 532), (443, 441, 505, 507), (469, 467, 531, 533), (440, 442, 506, 504), (466, 468, 532, 530), (441, 439, 503, 505), (467, 465, 529, 531), (438, 440, 504, 502), (464, 466, 530, 528), (439, 437, 501, 503), (465, 463, 527, 529), (607, 576, 577, 608), (608, 577, 546, 609), (606, 575, 576, 607), (605, 574, 575, 606), (604, 573, 574, 605), (603, 572, 573, 604), (602, 571, 572, 603), (601, 570, 571, 602), (600, 569, 570, 601), (599, 568, 569, 600), (598, 567, 568, 599), (597, 566, 567, 598), (596, 565, 566, 597), (595, 564, 565, 596), (594, 563, 564, 595), (593, 562, 563, 594), (592, 561, 562, 593), (591, 560, 561, 592), (590, 559, 560, 591), (589, 558, 559, 590), (588, 557, 558, 589), (587, 556, 557, 588), (586, 555, 556, 587), (585, 554, 555, 586), (584, 553, 554, 585), (583, 552, 553, 584), (582, 551, 552, 583), (581, 550, 551, 582), (580, 549, 550, 581), (579, 548, 549, 580), (578, 547, 548, 579), (609, 546, 547, 578), (419, 609, 578, 420), (420, 578, 579, 422), (422, 579, 580, 424), (424, 580, 581, 426), (426, 581, 582, 428), (428, 582, 583, 430), (430, 583, 584, 432), (432, 584, 585, 434), (434, 585, 586, 436), (436, 586, 587, 438), (438, 587, 588, 440), (440, 588, 589, 442), (442, 589, 590, 444), (444, 590, 591, 446), (446, 591, 592, 448), (448, 592, 593, 450), (450, 593, 594, 452), (452, 594, 595, 454), (454, 595, 596, 456), (456, 596, 597, 458), (458, 597, 598, 460), (460, 598, 599, 462), (462, 599, 600, 464), (464, 600, 601, 466), (466, 601, 602, 468), (468, 602, 603, 470), (470, 603, 604, 472), (472, 604, 605, 474), (474, 605, 606, 476), (476, 606, 607, 478), (480, 608, 609, 419), (478, 607, 608, 480), (160, 641, 610, 162), (162, 610, 611, 164), (164, 611, 612, 166), (166, 612, 613, 168), (168, 613, 614, 170), (170, 614, 615, 172), (172, 615, 616, 174), (174, 616, 617, 176), (176, 617, 618, 178), (178, 618, 619, 180), (180, 619, 620, 182), (182, 620, 621, 184), (184, 621, 622, 186), (186, 622, 623, 188), (188, 623, 624, 190), (190, 624, 625, 192), (192, 625, 626, 194), (194, 626, 627, 196), (196, 627, 628, 198), (198, 628, 629, 200), (200, 629, 630, 202), (202, 630, 631, 204), (204, 631, 632, 206), (206, 632, 633, 208), (208, 633, 634, 210), (210, 634, 635, 212), (212, 635, 636, 214), (214, 636, 637, 216), (216, 637, 638, 218), (218, 638, 639, 220), (222, 640, 641, 160), (220, 639, 640, 222), (667, 652, 644, 653), (666, 655, 648, 656), (665, 658, 646, 659), (664, 650, 642, 661), (663, 656, 648, 659), (662, 654, 645, 651), (660, 662, 651, 643), (647, 657, 662, 660), (657, 649, 654, 662), (661, 663, 659, 646), (642, 653, 663, 661), (644, 656, 668, 669), (658, 664, 661, 646), (647, 660, 664, 658), (660, 643, 650, 664), (655, 665, 659, 648), (649, 657, 665, 655), (657, 647, 658, 665), (652, 666, 656, 644), (645, 654, 666, 652), (654, 649, 655, 666), (650, 667, 653, 642), (643, 651, 667, 650), (651, 645, 652, 667), (671, 670, 674, 675), (653, 644, 669, 670), (656, 663, 671, 668), (663, 653, 670, 671), (673, 672, 676, 677), (669, 668, 672, 673), (668, 671, 675, 672), (670, 669, 673, 674), (678, 677, 676, 679), (672, 675, 679, 676), (674, 673, 677, 678), (675, 674, 678, 679)])
me_cylinder.polygons.foreach_set('material_index', [4, 4, 4, 4, 4, 4, 4, 4, 4, 4, 4, 4, 4, 4, 4, 4, 4, 4, 4, 4, 4, 4, 4, 4, 4, 4, 4, 4, 4, 4, 4, 4, 4, 4, 4, 4, 4, 4, 4, 4, 4, 4, 4, 4, 4, 4, 4, 4, 4, 4, 4, 4, 4, 4, 4, 4, 4, 4, 4, 4, 4, 4, 4, 4, 4, 4, 4, 4, 4, 4, 4, 4, 4, 4, 4, 4, 4, 4, 4, 4, 4, 4, 4, 4, 4, 4, 4, 4, 4, 4, 4, 4, 4, 4, 4, 4, 4, 4, 4, 4, 1, 1, 1, 1, 1, 1, 1, 1, 1, 1, 1, 1, 1, 1, 1, 1, 1, 1, 1, 1, 1, 1, 1, 1, 1, 1, 1, 1, 1, 1, 1, 1, 1, 3, 3, 3, 3, 3, 3, 3, 3, 3, 3, 3, 3, 3, 3, 3, 3, 3, 3, 3, 3, 3, 3, 3, 3, 3, 3, 3, 3, 3, 3, 3, 3, 3, 3, 3, 3, 3, 3, 3, 3, 3, 3, 3, 3, 3, 3, 3, 3, 3, 3, 3, 3, 3, 3, 3, 3, 3, 3, 3, 3, 3, 3, 3, 3, 3, 3, 3, 3, 3, 3, 3, 3, 3, 3, 3, 3, 3, 3, 3, 3, 3, 3, 3, 3, 3, 3, 3, 3, 3, 3, 3, 3, 3, 3, 0, 0, 0, 0, 0, 0, 0, 0, 0, 0, 0, 0, 0, 0, 0, 0, 0, 0, 0, 0, 0, 0, 0, 0, 0, 0, 0, 0, 0, 0, 0, 0, 3, 3, 1, 1, 1, 1, 1, 1, 1, 1, 1, 1, 1, 1, 1, 1, 1, 1, 1, 1, 1, 1, 1, 1, 1, 1, 1, 1, 1, 1, 1, 1, 1, 1, 1, 1, 1, 1, 1, 1, 1, 1, 1, 1, 1, 1, 1, 1, 1, 1, 1, 1, 1, 1, 1, 1, 1, 1, 1, 1, 1, 1, 1, 1, 1, 1, 1, 1, 1, 1, 1, 1, 1, 1, 1, 1, 1, 1, 1, 1, 1, 1, 1, 1, 1, 1, 1, 1, 1, 1, 1, 1, 1, 1, 1, 1, 1, 1, 1, 1, 1, 1, 1, 1, 1, 1, 1, 1, 1, 1, 1, 1, 1, 1, 1, 1, 1, 1, 1, 1, 1, 1, 1, 1, 1, 1, 1, 1, 1, 0, 1, 0, 1, 0, 1, 0, 1, 0, 1, 0, 1, 0, 1, 0, 1, 0, 1, 0, 1, 0, 1, 0, 1, 0, 1, 0, 1, 0, 1, 0, 1, 0, 1, 0, 1, 0, 1, 0, 1, 0, 1, 0, 1, 0, 1, 0, 1, 0, 1, 0, 1, 0, 1, 0, 1, 0, 1, 0, 1, 0, 1, 0, 1, 1, 1, 1, 1, 1, 1, 1, 1, 1, 1, 1, 1, 1, 1, 1, 1, 1, 1, 1, 1, 1, 1, 1, 1, 1, 1, 1, 1, 1, 1, 1, 1, 1, 1, 1, 1, 1, 1, 1, 1, 1, 1, 1, 1, 1, 1, 1, 1, 1, 1, 1, 1, 1, 1, 1, 1, 1, 1, 1, 1, 1, 1, 1, 1, 1, 1, 1, 1, 1, 1, 1, 1, 1, 1, 1, 1, 1, 1, 1, 1, 1, 1, 1, 1, 1, 1, 1, 1, 1, 1, 1, 1, 1, 1, 1, 1, 0, 0, 0, 0, 0, 0, 0, 0, 0, 0, 0, 0, 0, 0, 0, 0, 0, 0, 0, 0, 0, 0, 0, 0, 0, 0, 0, 0, 0, 0, 0, 0, 0, 0, 0, 0, 0, 0, 0, 0, 0, 0, 0, 0, 0, 0, 0, 0, 0, 0, 0, 0, 0, 0, 0, 0, 0, 0, 0, 0, 0, 0, 0, 0, 2, 2, 2, 2, 2, 2, 2, 2, 2, 2, 2, 2, 2, 2, 2, 2, 2, 2, 2, 2, 2, 2, 2, 2, 2, 2, 2, 2, 0, 2, 2, 2, 0, 0, 0, 0])
_uv = me_cylinder.uv_layers.new(name='UVMap')
_uv.uv.foreach_set('vector', [0.9223, 0.4378, 0.9223, 0.4631, 0.9203, 0.463, 0.9203, 0.4378, 0.8692, 0.4378, 0.8692, 0.4627, 0.8676, 0.4629, 0.8676, 0.438, 0.8676, 0.438, 0.8676, 0.4629, 0.8656, 0.4629, 0.8656, 0.4379, 0.9273, 0.4378, 0.9273, 0.4631, 0.9258, 0.4629, 0.9258, 0.4377, 0.9258, 0.4377, 0.9258, 0.4629, 0.9238, 0.4629, 0.9238, 0.4377, 0.8655, 0.438, 0.8655, 0.4629, 0.8639, 0.4627, 0.8639, 0.4378, 0.8803, 0.4691, 0.8817, 0.4678, 0.8837, 0.4678, 0.8851, 0.4692, 0.8851, 0.4711, 0.8837, 0.4725, 0.8817, 0.4725, 0.8803, 0.4711, 0.9238, 0.4377, 0.9238, 0.4629, 0.9223, 0.4631, 0.9223, 0.4378, 0.8639, 0.4378, 0.8639, 0.4627, 0.8619, 0.4628, 0.8619, 0.4378, 0.8769, 0.4725, 0.8755, 0.4711, 0.8755, 0.4692, 0.8769, 0.4678, 0.8788, 0.4678, 0.8802, 0.4691, 0.8802, 0.4711, 0.8788, 0.4725, 0.8728, 0.4377, 0.8728, 0.4626, 0.8712, 0.4628, 0.8712, 0.4379, 0.8712, 0.4379, 0.8712, 0.4628, 0.8692, 0.4628, 0.8692, 0.4378, 0.9167, 0.4377, 0.9167, 0.463, 0.9152, 0.4631, 0.9152, 0.4377, 0.9152, 0.4377, 0.9152, 0.4631, 0.9132, 0.4631, 0.9132, 0.4377, 0.8765, 0.4379, 0.8765, 0.4628, 0.8749, 0.4626, 0.8749, 0.4377, 0.8749, 0.4377, 0.8749, 0.4626, 0.8729, 0.4627, 0.8729, 0.4378, 0.9179, 0.4711, 0.9166, 0.4725, 0.9146, 0.4725, 0.9132, 0.4711, 0.9132, 0.4692, 0.9146, 0.4678, 0.9166, 0.4678, 0.9179, 0.4692, 0.9183, 0.4631, 0.9183, 0.4377, 0.9203, 0.4377, 0.9203, 0.4631, 0.9167, 0.463, 0.9167, 0.4377, 0.9183, 0.4377, 0.9183, 0.4631, 0.9213, 0.4678, 0.9227, 0.4692, 0.9227, 0.4711, 0.9213, 0.4725, 0.9193, 0.4725, 0.9179, 0.4711, 0.9179, 0.4692, 0.9193, 0.4678, 0.9273, 0.4629, 0.9273, 0.4377, 0.9293, 0.4377, 0.9293, 0.4629, 0.9293, 0.4629, 0.9293, 0.4377, 0.9306, 0.4378, 0.9306, 0.463, 0.9203, 0.4126, 0.9203, 0.4376, 0.9183, 0.4376, 0.9183, 0.4126, 0.9183, 0.4126, 0.9183, 0.4376, 0.9167, 0.4374, 0.9167, 0.4124, 0.9306, 0.463, 0.9306, 0.4378, 0.9326, 0.4378, 0.9326, 0.463, 0.9326, 0.463, 0.9326, 0.4378, 0.934, 0.4377, 0.934, 0.4629, 0.9037, 0.4691, 0.9051, 0.4678, 0.907, 0.4678, 0.9084, 0.4692, 0.9084, 0.4711, 0.907, 0.4725, 0.9051, 0.4725, 0.9037, 0.4711, 0.9148, 0.4124, 0.9148, 0.4374, 0.9132, 0.4376, 0.9132, 0.4126, 0.9167, 0.4124, 0.9167, 0.4375, 0.9148, 0.4374, 0.9148, 0.4124, 0.9098, 0.4725, 0.9084, 0.4711, 0.9084, 0.4692, 0.9098, 0.4678, 0.9118, 0.4678, 0.9132, 0.4691, 0.9132, 0.4711, 0.9118, 0.4725, 0.9116, 0.463, 0.9116, 0.4377, 0.9132, 0.4377, 0.9132, 0.463, 0.895, 0.4625, 0.895, 0.4376, 0.897, 0.4375, 0.897, 0.4624, 0.897, 0.4624, 0.897, 0.4375, 0.8987, 0.4377, 0.8987, 0.4626, 0.9096, 0.4377, 0.9096, 0.463, 0.9076, 0.463, 0.9076, 0.4377, 0.9076, 0.4377, 0.9076, 0.463, 0.906, 0.463, 0.906, 0.4377, 0.895, 0.4376, 0.895, 0.4625, 0.893, 0.4624, 0.893, 0.4375, 0.8913, 0.4707, 0.8899, 0.4721, 0.8879, 0.4721, 0.8865, 0.4707, 0.8865, 0.4688, 0.8879, 0.4674, 0.8899, 0.4674, 0.8913, 0.4688, 0.9096, 0.463, 0.9096, 0.4377, 0.9116, 0.4377, 0.9116, 0.463, 0.893, 0.4375, 0.893, 0.4624, 0.8913, 0.4626, 0.8913, 0.4377, 0.8726, 0.4676, 0.874, 0.4689, 0.874, 0.4709, 0.8726, 0.4723, 0.8706, 0.4723, 0.8692, 0.4709, 0.8692, 0.469, 0.8706, 0.4676, 0.895, 0.4124, 0.895, 0.4374, 0.8932, 0.4375, 0.8932, 0.4125, 0.8932, 0.4125, 0.8932, 0.4375, 0.8913, 0.4374, 0.8913, 0.4124, 0.8765, 0.4124, 0.8765, 0.4376, 0.8747, 0.4377, 0.8747, 0.4125, 0.8747, 0.4125, 0.8747, 0.4377, 0.8728, 0.4376, 0.8728, 0.4124, 0.8987, 0.4125, 0.8987, 0.4375, 0.8969, 0.4374, 0.8969, 0.4124, 0.8969, 0.4124, 0.8969, 0.4374, 0.895, 0.4375, 0.895, 0.4125, 0.8803, 0.4644, 0.8817, 0.4631, 0.8837, 0.4631, 0.8851, 0.4645, 0.8851, 0.4664, 0.8837, 0.4678, 0.8817, 0.4678, 0.8803, 0.4664, 0.871, 0.4124, 0.871, 0.4376, 0.8692, 0.4377, 0.8692, 0.4124, 0.8728, 0.4125, 0.8728, 0.4377, 0.871, 0.4376, 0.871, 0.4124, 0.8788, 0.4631, 0.8802, 0.4644, 0.8802, 0.4664, 0.8788, 0.4678, 0.8769, 0.4678, 0.8755, 0.4664, 0.8755, 0.4645, 0.8769, 0.4631, 0.8823, 0.4378, 0.8823, 0.4631, 0.8803, 0.463, 0.8803, 0.4378, 0.8876, 0.4375, 0.8876, 0.4625, 0.8859, 0.4627, 0.8859, 0.4377, 0.8859, 0.4377, 0.8859, 0.4627, 0.884, 0.4626, 0.884, 0.4376, 0.8802, 0.4378, 0.8802, 0.4631, 0.8786, 0.463, 0.8786, 0.4377, 0.8786, 0.4377, 0.8786, 0.463, 0.8766, 0.463, 0.8766, 0.4377, 0.8913, 0.4377, 0.8913, 0.4627, 0.8896, 0.4625, 0.8896, 0.4375, 0.8987, 0.4643, 0.9001, 0.4629, 0.902, 0.4629, 0.9034, 0.4643, 0.9034, 0.4663, 0.902, 0.4677, 0.9001, 0.4676, 0.8987, 0.4663, 0.8839, 0.4377, 0.8839, 0.463, 0.8823, 0.4631, 0.8823, 0.4378, 0.8896, 0.4375, 0.8896, 0.4625, 0.8877, 0.4626, 0.8877, 0.4376, 0.8652, 0.4629, 0.8666, 0.4643, 0.8666, 0.4663, 0.8652, 0.4676, 0.8633, 0.4676, 0.8619, 0.4663, 0.8619, 0.4643, 0.8633, 0.4629, 0.9272, 0.4124, 0.9272, 0.4374, 0.9257, 0.4376, 0.9257, 0.4126, 0.9257, 0.4126, 0.9257, 0.4376, 0.9237, 0.4376, 0.9237, 0.4126, 0.895, 0.4626, 0.895, 0.488, 0.8936, 0.488, 0.8936, 0.4626, 0.8936, 0.4626, 0.8936, 0.488, 0.8916, 0.488, 0.8916, 0.4626, 0.9237, 0.4126, 0.9237, 0.4376, 0.9223, 0.4374, 0.9223, 0.4124, 0.9223, 0.4124, 0.9223, 0.4374, 0.9203, 0.4374, 0.9203, 0.4124, 0.8692, 0.4642, 0.8706, 0.4628, 0.8726, 0.4629, 0.874, 0.4642, 0.874, 0.4662, 0.8726, 0.4676, 0.8706, 0.4675, 0.8692, 0.4662, 0.936, 0.4377, 0.936, 0.463, 0.934, 0.463, 0.934, 0.4377, 0.9374, 0.4377, 0.9374, 0.4631, 0.936, 0.463, 0.936, 0.4377, 0.8899, 0.4627, 0.8913, 0.464, 0.8913, 0.466, 0.8899, 0.4674, 0.8879, 0.4674, 0.8865, 0.466, 0.8865, 0.4641, 0.8879, 0.4627, 0.9132, 0.4125, 0.9132, 0.4376, 0.9113, 0.4377, 0.9113, 0.4125, 0.9113, 0.4125, 0.9113, 0.4377, 0.9096, 0.4375, 0.9096, 0.4124, 0.8802, 0.4124, 0.8802, 0.4376, 0.8783, 0.4377, 0.8783, 0.4125, 0.8783, 0.4125, 0.8783, 0.4377, 0.8765, 0.4376, 0.8765, 0.4124, 0.9096, 0.4124, 0.9096, 0.4376, 0.9076, 0.4375, 0.9076, 0.4124, 0.9076, 0.4124, 0.9076, 0.4375, 0.906, 0.4377, 0.906, 0.4125, 0.9037, 0.4644, 0.9051, 0.463, 0.9071, 0.4631, 0.9084, 0.4644, 0.9084, 0.4664, 0.9071, 0.4678, 0.9051, 0.4677, 0.9037, 0.4664, 0.882, 0.4124, 0.882, 0.4376, 0.8802, 0.4377, 0.8802, 0.4125, 0.8839, 0.4124, 0.8839, 0.4377, 0.882, 0.4376, 0.882, 0.4124, 0.9118, 0.463, 0.9132, 0.4644, 0.9132, 0.4664, 0.9118, 0.4677, 0.9098, 0.4678, 0.9084, 0.4664, 0.9084, 0.4644, 0.9098, 0.4631, 0.8636, 0.4124, 0.8636, 0.4378, 0.8618, 0.4377, 0.8618, 0.4124, 0.8913, 0.4124, 0.8913, 0.4373, 0.8895, 0.4375, 0.8895, 0.4125, 0.8895, 0.4125, 0.8895, 0.4375, 0.8876, 0.4374, 0.8876, 0.4124, 0.8655, 0.4377, 0.8655, 0.4124, 0.8673, 0.4124, 0.8673, 0.4378, 0.8673, 0.4378, 0.8673, 0.4124, 0.8692, 0.4124, 0.8692, 0.4377, 0.8876, 0.4125, 0.8876, 0.4375, 0.8858, 0.4373, 0.8858, 0.4124, 0.9179, 0.4664, 0.9166, 0.4678, 0.9146, 0.4678, 0.9132, 0.4664, 0.9132, 0.4644, 0.9146, 0.4631, 0.9166, 0.4631, 0.9179, 0.4645, 0.8655, 0.4124, 0.8655, 0.4377, 0.8636, 0.4378, 0.8636, 0.4124, 0.8858, 0.4124, 0.8858, 0.4373, 0.8839, 0.4375, 0.8839, 0.4125, 0.9193, 0.4678, 0.9179, 0.4664, 0.9179, 0.4645, 0.9193, 0.4631, 0.9213, 0.4631, 0.9227, 0.4644, 0.9227, 0.4664, 0.9213, 0.4678, 0.8987, 0.4629, 0.8987, 0.4379, 0.9003, 0.4377, 0.9003, 0.4627, 0.9003, 0.4627, 0.9003, 0.4377, 0.9023, 0.4378, 0.9023, 0.4628, 0.9023, 0.4124, 0.9023, 0.4377, 0.9006, 0.4377, 0.9006, 0.4125, 0.9006, 0.4125, 0.9006, 0.4377, 0.8987, 0.4377, 0.8987, 0.4124, 0.9059, 0.4379, 0.9059, 0.4629, 0.9043, 0.4627, 0.9043, 0.4377, 0.9043, 0.4377, 0.9043, 0.4627, 0.9023, 0.4628, 0.9023, 0.4378, 0.8987, 0.469, 0.9001, 0.4677, 0.902, 0.4677, 0.9034, 0.4691, 0.9034, 0.471, 0.902, 0.4724, 0.9001, 0.4724, 0.8987, 0.471, 0.9043, 0.4124, 0.9043, 0.4377, 0.9023, 0.4377, 0.9023, 0.4124, 0.906, 0.4125, 0.906, 0.4377, 0.9043, 0.4377, 0.9043, 0.4124, 0.8652, 0.4676, 0.8666, 0.469, 0.8666, 0.471, 0.8652, 0.4724, 0.8633, 0.4724, 0.8619, 0.471, 0.8619, 0.4691, 0.8633, 0.4677, 0.5929, 0.8958, 0.6006, 0.8815, 0.6335, 0.8949, 0.6287, 0.9104, 0.6287, 0.9104, 0.6335, 0.8949, 0.6683, 0.9016, 0.6666, 0.9178, 0.6666, 0.9178, 0.6683, 0.9016, 0.7038, 0.9017, 0.7052, 0.9179, 0.7052, 0.9179, 0.7038, 0.9017, 0.7385, 0.8947, 0.7431, 0.9104, 0.7431, 0.9104, 0.7385, 0.8947, 0.7713, 0.8811, 0.7788, 0.8956, 0.7788, 0.8956, 0.7713, 0.8811, 0.8008, 0.8615, 0.811, 0.8743, 0.811, 0.8743, 0.8008, 0.8615, 0.8262, 0.8364, 0.8387, 0.8471, 0.8387, 0.8471, 0.8262, 0.8364, 0.8464, 0.807, 0.8606, 0.815, 0.8606, 0.815, 0.8464, 0.807, 0.8603, 0.7743, 0.8758, 0.7793, 0.8758, 0.7793, 0.8603, 0.7743, 0.8672, 0.7395, 0.8835, 0.7413, 0.8835, 0.7413, 0.8672, 0.7395, 0.8673, 0.7039, 0.8836, 0.7025, 0.8836, 0.7025, 0.8673, 0.7039, 0.8604, 0.6688, 0.8762, 0.6642, 0.8762, 0.6642, 0.8604, 0.6688, 0.8469, 0.6356, 0.8614, 0.6281, 0.8614, 0.6281, 0.8469, 0.6356, 0.8269, 0.6059, 0.8397, 0.5956, 0.8397, 0.5956, 0.8269, 0.6059, 0.8016, 0.5804, 0.8122, 0.5679, 0.8122, 0.5679, 0.8016, 0.5804, 0.7719, 0.5604, 0.7798, 0.5461, 0.7798, 0.5461, 0.7719, 0.5604, 0.7389, 0.5467, 0.7439, 0.5311, 0.7439, 0.5311, 0.7389, 0.5467, 0.704, 0.5398, 0.7057, 0.5235, 0.7057, 0.5235, 0.704, 0.5398, 0.6684, 0.5401, 0.6668, 0.5238, 0.6668, 0.5238, 0.6684, 0.5401, 0.6334, 0.5475, 0.6286, 0.5318, 0.6286, 0.5318, 0.6334, 0.5475, 0.6005, 0.5614, 0.5928, 0.5469, 0.5928, 0.5469, 0.6005, 0.5614, 0.5709, 0.5813, 0.5606, 0.5686, 0.5606, 0.5686, 0.5709, 0.5813, 0.5456, 0.6066, 0.5331, 0.5961, 0.5331, 0.5961, 0.5456, 0.6066, 0.5255, 0.6363, 0.5112, 0.6283, 0.5112, 0.6283, 0.5255, 0.6363, 0.5116, 0.6693, 0.496, 0.6643, 0.496, 0.6643, 0.5116, 0.6693, 0.5045, 0.7044, 0.4882, 0.7026, 0.4882, 0.7026, 0.5045, 0.7044, 0.5045, 0.7401, 0.4882, 0.7416, 0.4882, 0.7416, 0.5045, 0.7401, 0.5115, 0.775, 0.4959, 0.7797, 0.4959, 0.7797, 0.5115, 0.775, 0.5255, 0.8077, 0.5111, 0.8154, 0.5111, 0.8154, 0.5255, 0.8077, 0.5457, 0.8371, 0.533, 0.8475, 0.8603, 0.7743, 0.8464, 0.807, 0.8137, 0.7904, 0.8269, 0.7627, 0.5607, 0.8746, 0.5711, 0.862, 0.6006, 0.8815, 0.5929, 0.8958, 0.533, 0.8475, 0.5457, 0.8371, 0.5711, 0.862, 0.5607, 0.8746, 0.2549, 0.8988, 0.2819, 0.8934, 0.2963, 0.9405, 0.2598, 0.9478, 0.05396, 0.9125, 0.02759, 0.873, 0.06361, 0.8539, 0.08555, 0.8867, 0.1171, 0.8251, 0.1324, 0.848, 0.09439, 0.8794, 0.07372, 0.8484, 0.3114, 0.5271, 0.3553, 0.5453, 0.336, 0.5812, 0.2995, 0.5661, 0.2004, 0.6243, 0.1749, 0.6348, 0.1516, 0.5914, 0.186, 0.5772, 0.3553, 0.5453, 0.3948, 0.5717, 0.3688, 0.6031, 0.336, 0.5812, 0.3811, 0.7451, 0.3757, 0.7181, 0.4228, 0.7037, 0.4301, 0.7402, 0.3948, 0.5717, 0.4283, 0.6052, 0.3967, 0.631, 0.3688, 0.6031, 0.2273, 0.8988, 0.2549, 0.8988, 0.2598, 0.9478, 0.2226, 0.9478, 0.1066, 0.7996, 0.1171, 0.8251, 0.07372, 0.8484, 0.05947, 0.814, 0.4283, 0.6052, 0.4547, 0.6447, 0.4187, 0.6638, 0.3967, 0.631, 0.2274, 0.6189, 0.2004, 0.6243, 0.186, 0.5772, 0.2225, 0.5699, 0.4547, 0.6447, 0.4729, 0.6886, 0.4338, 0.7003, 0.4187, 0.6638, 0.3811, 0.7727, 0.3811, 0.7451, 0.4301, 0.7402, 0.4301, 0.7774, 0.4729, 0.6886, 0.4821, 0.7351, 0.4416, 0.739, 0.4338, 0.7003, 0.1012, 0.7726, 0.1066, 0.7996, 0.05947, 0.814, 0.05221, 0.7775, 0.4821, 0.7351, 0.4821, 0.7826, 0.4416, 0.7785, 0.4416, 0.739, 0.2003, 0.8934, 0.2273, 0.8988, 0.2226, 0.9478, 0.1861, 0.9405, 0.255, 0.6189, 0.2274, 0.6189, 0.2225, 0.5699, 0.2597, 0.5699, 0.4821, 0.7826, 0.4729, 0.8291, 0.4339, 0.8172, 0.4416, 0.7785, 0.3757, 0.7997, 0.3811, 0.7727, 0.4301, 0.7774, 0.4229, 0.8139, 0.4729, 0.8291, 0.4547, 0.873, 0.4188, 0.8537, 0.4339, 0.8172, 0.1012, 0.745, 0.1012, 0.7726, 0.05221, 0.7775, 0.05222, 0.7403, 0.4547, 0.873, 0.4283, 0.9125, 0.3969, 0.8865, 0.4188, 0.8537, 0.282, 0.6243, 0.255, 0.6189, 0.2597, 0.5699, 0.2962, 0.5772, 0.4283, 0.9125, 0.3948, 0.946, 0.369, 0.9144, 0.3969, 0.8865, 0.1709, 0.9905, 0.127, 0.9724, 0.1463, 0.9365, 0.1828, 0.9516, 0.3651, 0.8252, 0.3757, 0.7997, 0.4229, 0.8139, 0.4086, 0.8483, 0.3948, 0.946, 0.3553, 0.9724, 0.3362, 0.9364, 0.369, 0.9144, 0.127, 0.9724, 0.08754, 0.946, 0.1135, 0.9146, 0.1463, 0.9365, 0.1066, 0.718, 0.1012, 0.745, 0.05222, 0.7403, 0.05949, 0.7038, 0.3553, 0.9724, 0.3114, 0.9906, 0.2997, 0.9515, 0.3362, 0.9364, 0.08754, 0.946, 0.05396, 0.9125, 0.08555, 0.8867, 0.1135, 0.9146, 0.3498, 0.8481, 0.3651, 0.8252, 0.4086, 0.8483, 0.388, 0.8793, 0.2649, 0.9998, 0.2174, 0.9998, 0.2215, 0.9592, 0.261, 0.9592, 0.02759, 0.873, 0.009437, 0.8291, 0.04848, 0.8174, 0.06361, 0.8539, 0.1171, 0.6926, 0.1066, 0.718, 0.05949, 0.7038, 0.07369, 0.6694, 0.2174, 0.9998, 0.1709, 0.9905, 0.1828, 0.9516, 0.2215, 0.9592, 0.009437, 0.8291, 0.0001906, 0.7826, 0.04077, 0.7787, 0.04848, 0.8174, 0.3304, 0.6502, 0.3075, 0.6349, 0.3306, 0.5914, 0.3616, 0.6121, 0.0001906, 0.7826, 0.0002034, 0.7351, 0.04075, 0.7393, 0.04077, 0.7787, 0.3303, 0.8676, 0.3498, 0.8481, 0.388, 0.8793, 0.3616, 0.9056, 0.1748, 0.8828, 0.2003, 0.8934, 0.1861, 0.9405, 0.1517, 0.9263, 0.0002034, 0.7351, 0.009464, 0.6886, 0.04844, 0.7005, 0.04075, 0.7393, 0.1324, 0.6697, 0.1171, 0.6926, 0.07369, 0.6694, 0.0943, 0.6384, 0.009464, 0.6886, 0.02759, 0.6447, 0.06349, 0.664, 0.04844, 0.7005, 0.3499, 0.6697, 0.3304, 0.6502, 0.3616, 0.6121, 0.3879, 0.6384, 0.02759, 0.6447, 0.05391, 0.6052, 0.08535, 0.6312, 0.06349, 0.664, 0.3074, 0.8829, 0.3303, 0.8676, 0.3616, 0.9056, 0.3307, 0.9263, 0.1519, 0.8675, 0.1748, 0.8828, 0.1517, 0.9263, 0.1207, 0.9057, 0.05391, 0.6052, 0.08748, 0.5717, 0.1132, 0.6033, 0.08535, 0.6312, 0.1519, 0.6502, 0.1324, 0.6697, 0.0943, 0.6384, 0.1206, 0.6121, 0.08748, 0.5717, 0.127, 0.5453, 0.1461, 0.5813, 0.1132, 0.6033, 0.3652, 0.6926, 0.3499, 0.6697, 0.3879, 0.6384, 0.4086, 0.6693, 0.127, 0.5453, 0.1708, 0.5271, 0.1825, 0.5662, 0.1461, 0.5813, 0.2819, 0.8934, 0.3074, 0.8829, 0.3307, 0.9263, 0.2963, 0.9405, 0.1324, 0.848, 0.1519, 0.8675, 0.1207, 0.9057, 0.09439, 0.8794, 0.1708, 0.5271, 0.2174, 0.5179, 0.2213, 0.5585, 0.1825, 0.5662, 0.1749, 0.6348, 0.1519, 0.6502, 0.1206, 0.6121, 0.1516, 0.5914, 0.2174, 0.5179, 0.2649, 0.5179, 0.2607, 0.5584, 0.2213, 0.5585, 0.3757, 0.7181, 0.3652, 0.6926, 0.4086, 0.6693, 0.4228, 0.7037, 0.2649, 0.5179, 0.3114, 0.5271, 0.2995, 0.5661, 0.2607, 0.5584, 0.2597, 0.5699, 0.2225, 0.5699, 0.2213, 0.5585, 0.2607, 0.5584, 0.4229, 0.8139, 0.4301, 0.7774, 0.4416, 0.7785, 0.4339, 0.8172, 0.1207, 0.9057, 0.1517, 0.9263, 0.1463, 0.9365, 0.1135, 0.9146, 0.1206, 0.6121, 0.0943, 0.6384, 0.08535, 0.6312, 0.1132, 0.6033, 0.4086, 0.6693, 0.3879, 0.6384, 0.3967, 0.631, 0.4187, 0.6638, 0.2963, 0.9405, 0.3307, 0.9263, 0.3362, 0.9364, 0.2997, 0.9515, 0.05222, 0.7403, 0.05221, 0.7775, 0.04077, 0.7787, 0.04075, 0.7393, 0.2962, 0.5772, 0.2597, 0.5699, 0.2607, 0.5584, 0.2995, 0.5661, 0.4086, 0.8483, 0.4229, 0.8139, 0.4339, 0.8172, 0.4188, 0.8537, 0.09439, 0.8794, 0.1207, 0.9057, 0.1135, 0.9146, 0.08555, 0.8867, 0.1516, 0.5914, 0.1206, 0.6121, 0.1132, 0.6033, 0.1461, 0.5813, 0.4228, 0.7037, 0.4086, 0.6693, 0.4187, 0.6638, 0.4338, 0.7003, 0.2598, 0.9478, 0.2963, 0.9405, 0.2997, 0.9515, 0.261, 0.9592, 0.05949, 0.7038, 0.05222, 0.7403, 0.04075, 0.7393, 0.04844, 0.7005, 0.3306, 0.5914, 0.2962, 0.5772, 0.2995, 0.5661, 0.336, 0.5812, 0.388, 0.8793, 0.4086, 0.8483, 0.4188, 0.8537, 0.3969, 0.8865, 0.07372, 0.8484, 0.09439, 0.8794, 0.08555, 0.8867, 0.06361, 0.8539, 0.186, 0.5772, 0.1516, 0.5914, 0.1461, 0.5813, 0.1825, 0.5662, 0.4301, 0.7402, 0.4228, 0.7037, 0.4338, 0.7003, 0.4416, 0.739, 0.2226, 0.9478, 0.2598, 0.9478, 0.261, 0.9592, 0.2215, 0.9592, 0.07369, 0.6694, 0.05949, 0.7038, 0.04844, 0.7005, 0.06349, 0.664, 0.3616, 0.6121, 0.3306, 0.5914, 0.336, 0.5812, 0.3688, 0.6031, 0.3616, 0.9056, 0.388, 0.8793, 0.3969, 0.8865, 0.369, 0.9144, 0.05947, 0.814, 0.07372, 0.8484, 0.06361, 0.8539, 0.04848, 0.8174, 0.2225, 0.5699, 0.186, 0.5772, 0.1825, 0.5662, 0.2213, 0.5585, 0.4301, 0.7774, 0.4301, 0.7402, 0.4416, 0.739, 0.4416, 0.7785, 0.1517, 0.9263, 0.1861, 0.9405, 0.1828, 0.9516, 0.1463, 0.9365, 0.1861, 0.9405, 0.2226, 0.9478, 0.2215, 0.9592, 0.1828, 0.9516, 0.0943, 0.6384, 0.07369, 0.6694, 0.06349, 0.664, 0.08535, 0.6312, 0.3879, 0.6384, 0.3616, 0.6121, 0.3688, 0.6031, 0.3967, 0.631, 0.3307, 0.9263, 0.3616, 0.9056, 0.369, 0.9144, 0.3362, 0.9364, 0.05221, 0.7775, 0.05947, 0.814, 0.04848, 0.8174, 0.04077, 0.7787, 0.8693, 0.2723, 0.8491, 0.3026, 0.7057, 0.1849, 0.521, 0.1667, 0.5281, 0.131, 0.7057, 0.1849, 0.8491, 0.3026, 0.8234, 0.3283, 0.7057, 0.1849, 0.5281, 0.131, 0.542, 0.09739, 0.7057, 0.1849, 0.8234, 0.3283, 0.7932, 0.3485, 0.7057, 0.1849, 0.542, 0.09739, 0.5622, 0.06714, 0.7057, 0.1849, 0.7932, 0.3485, 0.7596, 0.3624, 0.7057, 0.1849, 0.7239, 0.0001906, 0.7596, 0.007288, 0.7057, 0.1849, 0.5622, 0.06714, 0.588, 0.04142, 0.7057, 0.1849, 0.7596, 0.3624, 0.7239, 0.3695, 0.7057, 0.1849, 0.7596, 0.007288, 0.7932, 0.02121, 0.7057, 0.1849, 0.588, 0.04142, 0.6182, 0.02121, 0.7057, 0.1849, 0.7239, 0.3695, 0.6875, 0.3695, 0.7057, 0.1849, 0.7932, 0.02121, 0.8234, 0.04142, 0.7057, 0.1849, 0.6182, 0.02121, 0.6518, 0.007288, 0.7057, 0.1849, 0.6875, 0.3695, 0.6518, 0.3624, 0.7057, 0.1849, 0.8234, 0.04142, 0.8491, 0.06714, 0.7057, 0.1849, 0.6518, 0.007288, 0.6875, 0.0001906, 0.7057, 0.1849, 0.6518, 0.3624, 0.6182, 0.3485, 0.7057, 0.1849, 0.8491, 0.06714, 0.8693, 0.09739, 0.7057, 0.1849, 0.6875, 0.0001906, 0.7239, 0.0001906, 0.7057, 0.1849, 0.6182, 0.3485, 0.588, 0.3283, 0.7057, 0.1849, 0.8693, 0.09739, 0.8833, 0.131, 0.7057, 0.1849, 0.588, 0.3283, 0.5622, 0.3026, 0.7057, 0.1849, 0.8833, 0.131, 0.8904, 0.1667, 0.7057, 0.1849, 0.5622, 0.3026, 0.542, 0.2723, 0.7057, 0.1849, 0.8904, 0.1667, 0.8904, 0.2031, 0.7057, 0.1849, 0.542, 0.2723, 0.5281, 0.2387, 0.7057, 0.1849, 0.8904, 0.2031, 0.8833, 0.2387, 0.7057, 0.1849, 0.5281, 0.2387, 0.521, 0.2031, 0.7057, 0.1849, 0.8833, 0.2387, 0.8693, 0.2723, 0.7057, 0.1849, 0.521, 0.2031, 0.521, 0.1667, 0.7057, 0.1849, 0.3114, 0.9906, 0.2649, 0.9998, 0.261, 0.9592, 0.2997, 0.9515, 0.3075, 0.6349, 0.282, 0.6243, 0.2962, 0.5772, 0.3306, 0.5914, 0.5475, 0.7612, 0.5399, 0.7321, 0.6048, 0.7277, 0.611, 0.7433, 0.704, 0.5398, 0.7389, 0.5467, 0.7319, 0.5816, 0.7001, 0.5759, 0.5045, 0.7401, 0.5045, 0.7044, 0.5409, 0.7061, 0.5399, 0.7321, 0.7713, 0.8811, 0.7385, 0.8947, 0.7217, 0.8613, 0.7486, 0.8467, 0.8269, 0.6059, 0.8469, 0.6356, 0.8151, 0.6536, 0.7973, 0.6282, 0.5456, 0.6066, 0.5709, 0.5813, 0.5914, 0.6114, 0.5775, 0.6283, 0.6335, 0.8949, 0.6006, 0.8815, 0.6217, 0.847, 0.6478, 0.8607, 0.6006, 0.8815, 0.5711, 0.862, 0.5953, 0.8309, 0.6217, 0.847, 0.8672, 0.7395, 0.8603, 0.7743, 0.8269, 0.7627, 0.8363, 0.732, 0.6684, 0.5401, 0.704, 0.5398, 0.7001, 0.5759, 0.6705, 0.5758, 0.5115, 0.775, 0.5045, 0.7401, 0.5399, 0.7321, 0.5475, 0.7612, 0.8008, 0.8615, 0.7713, 0.8811, 0.7486, 0.8467, 0.7751, 0.8324, 0.8016, 0.5804, 0.8269, 0.6059, 0.7973, 0.6282, 0.7801, 0.6041, 0.5255, 0.6363, 0.5456, 0.6066, 0.5775, 0.6283, 0.5636, 0.6509, 0.6683, 0.9016, 0.6335, 0.8949, 0.6478, 0.8607, 0.6739, 0.8665, 0.8673, 0.7039, 0.8672, 0.7395, 0.8363, 0.732, 0.8341, 0.7074, 0.6334, 0.5475, 0.6684, 0.5401, 0.6705, 0.5758, 0.6435, 0.5823, 0.5255, 0.8077, 0.5115, 0.775, 0.5475, 0.7612, 0.5613, 0.7908, 0.8262, 0.8364, 0.8008, 0.8615, 0.7751, 0.8324, 0.797, 0.8132, 0.7719, 0.5604, 0.8016, 0.5804, 0.7801, 0.6041, 0.7586, 0.5884, 0.5116, 0.6693, 0.5255, 0.6363, 0.5636, 0.6509, 0.5483, 0.6786, 0.7038, 0.9017, 0.6683, 0.9016, 0.6739, 0.8665, 0.6959, 0.8686, 0.8604, 0.6688, 0.8673, 0.7039, 0.8341, 0.7074, 0.827, 0.6796, 0.6005, 0.5614, 0.6334, 0.5475, 0.6435, 0.5823, 0.614, 0.5934, 0.5457, 0.8371, 0.5255, 0.8077, 0.5613, 0.7908, 0.5757, 0.8137, 0.8464, 0.807, 0.8262, 0.8364, 0.797, 0.8132, 0.8137, 0.7904, 0.7389, 0.5467, 0.7719, 0.5604, 0.7586, 0.5884, 0.7319, 0.5816, 0.5045, 0.7044, 0.5116, 0.6693, 0.5483, 0.6786, 0.5409, 0.7061, 0.7385, 0.8947, 0.7038, 0.9017, 0.6959, 0.8686, 0.7217, 0.8613, 0.8469, 0.6356, 0.8604, 0.6688, 0.827, 0.6796, 0.8151, 0.6536, 0.5709, 0.5813, 0.6005, 0.5614, 0.614, 0.5934, 0.5914, 0.6114, 0.5711, 0.862, 0.5457, 0.8371, 0.5757, 0.8137, 0.5953, 0.8309, 0.6382, 0.7856, 0.6282, 0.7761, 0.664, 0.7413, 0.6679, 0.7439, 0.7801, 0.6041, 0.7973, 0.6282, 0.7436, 0.6689, 0.735, 0.6563, 0.6739, 0.8665, 0.6478, 0.8607, 0.667, 0.802, 0.68, 0.8031, 0.5613, 0.7908, 0.5475, 0.7612, 0.611, 0.7433, 0.6199, 0.7622, 0.7586, 0.5884, 0.7801, 0.6041, 0.735, 0.6563, 0.7272, 0.6477, 0.6959, 0.8686, 0.6739, 0.8665, 0.68, 0.8031, 0.692, 0.8053, 0.5757, 0.8137, 0.5613, 0.7908, 0.6199, 0.7622, 0.6282, 0.7761, 0.7319, 0.5816, 0.7586, 0.5884, 0.7272, 0.6477, 0.716, 0.6454, 0.7217, 0.8613, 0.6959, 0.8686, 0.692, 0.8053, 0.7063, 0.7997, 0.5953, 0.8309, 0.5757, 0.8137, 0.6282, 0.7761, 0.6382, 0.7856, 0.7001, 0.5759, 0.7319, 0.5816, 0.716, 0.6454, 0.6994, 0.6425, 0.7486, 0.8467, 0.7217, 0.8613, 0.7063, 0.7997, 0.7204, 0.7907, 0.6217, 0.847, 0.5953, 0.8309, 0.6382, 0.7856, 0.6514, 0.796, 0.6705, 0.5758, 0.7001, 0.5759, 0.6994, 0.6425, 0.6808, 0.6408, 0.7751, 0.8324, 0.7486, 0.8467, 0.7204, 0.7907, 0.7361, 0.7823, 0.6435, 0.5823, 0.6705, 0.5758, 0.6808, 0.6408, 0.6658, 0.6431, 0.797, 0.8132, 0.7751, 0.8324, 0.7361, 0.7823, 0.7491, 0.7727, 0.614, 0.5934, 0.6435, 0.5823, 0.6658, 0.6431, 0.6488, 0.6509, 0.8137, 0.7904, 0.797, 0.8132, 0.7491, 0.7727, 0.7593, 0.7633, 0.5914, 0.6114, 0.614, 0.5934, 0.6488, 0.6509, 0.6345, 0.6635, 0.8269, 0.7627, 0.8137, 0.7904, 0.7593, 0.7633, 0.7659, 0.7452, 0.5775, 0.6283, 0.5914, 0.6114, 0.6345, 0.6635, 0.6286, 0.6688, 0.8363, 0.732, 0.8269, 0.7627, 0.7659, 0.7452, 0.7716, 0.7281, 0.5636, 0.6509, 0.5775, 0.6283, 0.6286, 0.6688, 0.6189, 0.6813, 0.8341, 0.7074, 0.8363, 0.732, 0.7716, 0.7281, 0.7704, 0.7179, 0.5483, 0.6786, 0.5636, 0.6509, 0.6189, 0.6813, 0.6078, 0.6983, 0.827, 0.6796, 0.8341, 0.7074, 0.7704, 0.7179, 0.7669, 0.6993, 0.5409, 0.7061, 0.5483, 0.6786, 0.6078, 0.6983, 0.6045, 0.7131, 0.8151, 0.6536, 0.827, 0.6796, 0.7669, 0.6993, 0.7574, 0.6843, 0.5399, 0.7321, 0.5409, 0.7061, 0.6045, 0.7131, 0.6048, 0.7277, 0.7973, 0.6282, 0.8151, 0.6536, 0.7574, 0.6843, 0.7436, 0.6689, 0.6478, 0.8607, 0.6217, 0.847, 0.6514, 0.796, 0.667, 0.802, 0.6994, 0.6425, 0.716, 0.6454, 0.7008, 0.6916, 0.6955, 0.693, 0.7204, 0.7907, 0.7063, 0.7997, 0.6953, 0.7545, 0.701, 0.7521, 0.6514, 0.796, 0.6382, 0.7856, 0.6679, 0.7439, 0.6726, 0.7488, 0.6808, 0.6408, 0.6994, 0.6425, 0.6955, 0.693, 0.686, 0.6901, 0.7361, 0.7823, 0.7204, 0.7907, 0.701, 0.7521, 0.7081, 0.7467, 0.6658, 0.6431, 0.6808, 0.6408, 0.686, 0.6901, 0.6779, 0.6864, 0.7491, 0.7727, 0.7361, 0.7823, 0.7081, 0.7467, 0.713, 0.7398, 0.6488, 0.6509, 0.6658, 0.6431, 0.6779, 0.6864, 0.6709, 0.6887, 0.7593, 0.7633, 0.7491, 0.7727, 0.713, 0.7398, 0.7176, 0.7354, 0.6345, 0.6635, 0.6488, 0.6509, 0.6709, 0.6887, 0.6682, 0.6963, 0.7659, 0.7452, 0.7593, 0.7633, 0.7176, 0.7354, 0.7184, 0.7271, 0.6286, 0.6688, 0.6345, 0.6635, 0.6682, 0.6963, 0.6681, 0.6997, 0.7716, 0.7281, 0.7659, 0.7452, 0.7184, 0.7271, 0.7175, 0.7216, 0.6189, 0.6813, 0.6286, 0.6688, 0.6681, 0.6997, 0.6635, 0.7057, 0.7704, 0.7179, 0.7716, 0.7281, 0.7175, 0.7216, 0.7154, 0.7203, 0.6078, 0.6983, 0.6189, 0.6813, 0.6635, 0.7057, 0.658, 0.7139, 0.7669, 0.6993, 0.7704, 0.7179, 0.7154, 0.7203, 0.714, 0.7115, 0.6045, 0.7131, 0.6078, 0.6983, 0.658, 0.7139, 0.6557, 0.72, 0.7574, 0.6843, 0.7669, 0.6993, 0.714, 0.7115, 0.711, 0.7049, 0.6048, 0.7277, 0.6045, 0.7131, 0.6557, 0.72, 0.655, 0.7275, 0.7436, 0.6689, 0.7574, 0.6843, 0.711, 0.7049, 0.7071, 0.6986, 0.667, 0.802, 0.6514, 0.796, 0.6726, 0.7488, 0.6816, 0.7512, 0.611, 0.7433, 0.6048, 0.7277, 0.655, 0.7275, 0.6572, 0.7311, 0.735, 0.6563, 0.7436, 0.6689, 0.7071, 0.6986, 0.7059, 0.695, 0.68, 0.8031, 0.667, 0.802, 0.6816, 0.7512, 0.6854, 0.753, 0.6199, 0.7622, 0.611, 0.7433, 0.6572, 0.7311, 0.6601, 0.7365, 0.7272, 0.6477, 0.735, 0.6563, 0.7059, 0.695, 0.7046, 0.6905, 0.692, 0.8053, 0.68, 0.8031, 0.6854, 0.753, 0.6896, 0.756, 0.6282, 0.7761, 0.6199, 0.7622, 0.6601, 0.7365, 0.664, 0.7413, 0.716, 0.6454, 0.7272, 0.6477, 0.7046, 0.6905, 0.7008, 0.6916, 0.7063, 0.7997, 0.692, 0.8053, 0.6896, 0.756, 0.6953, 0.7545, 0.6709, 0.6887, 0.6779, 0.6864, 0.6886, 0.7186, 0.7176, 0.7354, 0.713, 0.7398, 0.6886, 0.7186, 0.6682, 0.6963, 0.6709, 0.6887, 0.6886, 0.7186, 0.7184, 0.7271, 0.7176, 0.7354, 0.6886, 0.7186, 0.6681, 0.6997, 0.6682, 0.6963, 0.6886, 0.7186, 0.7175, 0.7216, 0.7184, 0.7271, 0.6886, 0.7186, 0.6635, 0.7057, 0.6681, 0.6997, 0.6886, 0.7186, 0.7154, 0.7203, 0.7175, 0.7216, 0.6886, 0.7186, 0.658, 0.7139, 0.6635, 0.7057, 0.6886, 0.7186, 0.714, 0.7115, 0.7154, 0.7203, 0.6886, 0.7186, 0.6557, 0.72, 0.658, 0.7139, 0.6886, 0.7186, 0.711, 0.7049, 0.714, 0.7115, 0.6886, 0.7186, 0.655, 0.7275, 0.6557, 0.72, 0.6886, 0.7186, 0.7071, 0.6986, 0.711, 0.7049, 0.6886, 0.7186, 0.6816, 0.7512, 0.6726, 0.7488, 0.6886, 0.7186, 0.6572, 0.7311, 0.655, 0.7275, 0.6886, 0.7186, 0.7059, 0.695, 0.7071, 0.6986, 0.6886, 0.7186, 0.6854, 0.753, 0.6816, 0.7512, 0.6886, 0.7186, 0.6601, 0.7365, 0.6572, 0.7311, 0.6886, 0.7186, 0.7046, 0.6905, 0.7059, 0.695, 0.6886, 0.7186, 0.6896, 0.756, 0.6854, 0.753, 0.6886, 0.7186, 0.664, 0.7413, 0.6601, 0.7365, 0.6886, 0.7186, 0.7008, 0.6916, 0.7046, 0.6905, 0.6886, 0.7186, 0.6953, 0.7545, 0.6896, 0.756, 0.6886, 0.7186, 0.6679, 0.7439, 0.664, 0.7413, 0.6886, 0.7186, 0.6955, 0.693, 0.7008, 0.6916, 0.6886, 0.7186, 0.701, 0.7521, 0.6953, 0.7545, 0.6886, 0.7186, 0.6726, 0.7488, 0.6679, 0.7439, 0.6886, 0.7186, 0.686, 0.6901, 0.6955, 0.693, 0.6886, 0.7186, 0.7081, 0.7467, 0.701, 0.7521, 0.6886, 0.7186, 0.6779, 0.6864, 0.686, 0.6901, 0.6886, 0.7186, 0.713, 0.7398, 0.7081, 0.7467, 0.6886, 0.7186, 0.1545, 0.2049, 0.09196, 0.1711, 0.1126, 0.1401, 0.1674, 0.1856, 0.06107, 0.2005, 0.07649, 0.1629, 0.07947, 0.1644, 0.06431, 0.2015, 0.1674, 0.1856, 0.1126, 0.1401, 0.139, 0.1137, 0.1839, 0.1691, 0.3915, 0.4205, 0.3577, 0.4424, 0.3562, 0.4394, 0.3894, 0.4178, 0.1457, 0.2263, 0.07785, 0.2056, 0.09196, 0.1711, 0.1545, 0.2049, 0.2398, 0.05375, 0.2808, 0.05381, 0.2804, 0.0572, 0.2401, 0.05713, 0.1412, 0.249, 0.0708, 0.242, 0.07785, 0.2056, 0.1457, 0.2263, 0.09196, 0.1711, 0.07785, 0.2056, 0.07384, 0.2044, 0.08826, 0.1692, 0.1414, 0.2721, 0.07106, 0.2791, 0.0708, 0.242, 0.1412, 0.249, 0.3498, 0.427, 0.3807, 0.4068, 0.3833, 0.4101, 0.3517, 0.4306, 0.1461, 0.2947, 0.07861, 0.3154, 0.07106, 0.2791, 0.1414, 0.2721, 0.2789, 0.07139, 0.2414, 0.07134, 0.241, 0.06714, 0.2793, 0.0672, 0.1552, 0.3158, 0.09312, 0.3494, 0.07861, 0.3154, 0.1461, 0.2947, 0.09903, 0.1289, 0.1278, 0.1, 0.13, 0.1026, 0.1017, 0.1311, 0.1683, 0.3347, 0.114, 0.3799, 0.09312, 0.3494, 0.1552, 0.3158, 0.3577, 0.4424, 0.3203, 0.4574, 0.3194, 0.4542, 0.3562, 0.4394, 0.185, 0.3506, 0.1405, 0.4058, 0.114, 0.3799, 0.1683, 0.3347, 0.2808, 0.05381, 0.3209, 0.06189, 0.3199, 0.06514, 0.2804, 0.0572, 0.2047, 0.3629, 0.1715, 0.426, 0.1405, 0.4058, 0.185, 0.3506, 0.139, 0.1137, 0.1126, 0.1401, 0.1094, 0.1374, 0.1363, 0.1104, 0.2267, 0.3712, 0.2058, 0.44, 0.1715, 0.426, 0.2047, 0.3629, 0.3155, 0.4407, 0.3498, 0.427, 0.3517, 0.4306, 0.3167, 0.4447, 0.2498, 0.3762, 0.2422, 0.4473, 0.2058, 0.44, 0.2267, 0.3712, 0.3157, 0.07878, 0.2789, 0.07139, 0.2793, 0.0672, 0.3169, 0.07474, 0.2733, 0.3767, 0.2792, 0.4475, 0.2422, 0.4473, 0.2498, 0.3762, 0.07649, 0.1629, 0.09903, 0.1289, 0.1017, 0.1311, 0.07947, 0.1644, 0.2962, 0.3727, 0.3155, 0.4407, 0.2792, 0.4475, 0.2733, 0.3767, 0.3203, 0.4574, 0.2807, 0.4649, 0.2804, 0.4615, 0.3194, 0.4542, 0.3177, 0.3643, 0.3498, 0.427, 0.3155, 0.4407, 0.2962, 0.3727, 0.3209, 0.06189, 0.3587, 0.07766, 0.3571, 0.08066, 0.3199, 0.06514, 0.337, 0.3518, 0.3807, 0.4068, 0.3498, 0.427, 0.3177, 0.3643, 0.1126, 0.1401, 0.09196, 0.1711, 0.08826, 0.1692, 0.1094, 0.1374, 0.3533, 0.3357, 0.407, 0.381, 0.3807, 0.4068, 0.337, 0.3518, 0.2792, 0.4475, 0.3155, 0.4407, 0.3167, 0.4447, 0.2796, 0.4516, 0.366, 0.3167, 0.4278, 0.3505, 0.407, 0.381, 0.3533, 0.3357, 0.3503, 0.09319, 0.3157, 0.07878, 0.3169, 0.07474, 0.3523, 0.08948, 0.3748, 0.2955, 0.4423, 0.3165, 0.4278, 0.3505, 0.366, 0.3167, 0.2807, 0.4649, 0.2403, 0.4646, 0.2407, 0.4613, 0.2804, 0.4615, 0.3792, 0.2728, 0.4497, 0.2801, 0.4423, 0.3165, 0.3748, 0.2955, 0.3587, 0.07766, 0.3927, 0.1005, 0.3906, 0.1031, 0.3571, 0.08066, 0.3791, 0.2495, 0.4499, 0.2429, 0.4497, 0.2801, 0.3792, 0.2728, 0.2422, 0.4473, 0.2792, 0.4475, 0.2796, 0.4516, 0.2417, 0.4514, 0.3744, 0.2267, 0.4427, 0.2063, 0.4499, 0.2429, 0.3791, 0.2495, 0.3814, 0.1141, 0.3503, 0.09319, 0.3523, 0.08948, 0.3841, 0.1108, 0.3654, 0.2052, 0.4286, 0.1718, 0.4427, 0.2063, 0.3744, 0.2267, 0.2403, 0.4646, 0.2007, 0.4567, 0.2017, 0.4535, 0.2407, 0.4613, 0.3524, 0.1857, 0.4079, 0.1406, 0.4286, 0.1718, 0.3654, 0.2052, 0.3927, 0.1005, 0.4216, 0.1295, 0.419, 0.1317, 0.3906, 0.1031, 0.3357, 0.1692, 0.3814, 0.1141, 0.4079, 0.1406, 0.3524, 0.1857, 0.2058, 0.44, 0.2422, 0.4473, 0.2417, 0.4514, 0.2046, 0.444, 0.3162, 0.1562, 0.3503, 0.09319, 0.3814, 0.1141, 0.3357, 0.1692, 0.4079, 0.1406, 0.3814, 0.1141, 0.3841, 0.1108, 0.4111, 0.138, 0.2945, 0.1473, 0.3157, 0.07878, 0.3503, 0.09319, 0.3162, 0.1562, 0.2007, 0.4567, 0.1633, 0.4414, 0.1649, 0.4385, 0.2017, 0.4535, 0.2715, 0.1427, 0.2789, 0.07139, 0.3157, 0.07878, 0.2945, 0.1473, 0.4216, 0.1295, 0.4442, 0.1636, 0.4412, 0.1652, 0.419, 0.1317, 0.248, 0.1427, 0.2414, 0.07134, 0.2789, 0.07139, 0.2715, 0.1427, 0.1715, 0.426, 0.2058, 0.44, 0.2046, 0.444, 0.1695, 0.4297, 0.225, 0.1472, 0.2047, 0.07861, 0.2414, 0.07134, 0.248, 0.1427, 0.4286, 0.1718, 0.4079, 0.1406, 0.4111, 0.138, 0.4323, 0.1698, 0.2033, 0.1561, 0.1701, 0.09291, 0.2047, 0.07861, 0.225, 0.1472, 0.1633, 0.4414, 0.1295, 0.4193, 0.1316, 0.4167, 0.1649, 0.4385, 0.1839, 0.1691, 0.139, 0.1137, 0.1701, 0.09291, 0.2033, 0.1561, 0.4442, 0.1636, 0.4596, 0.2014, 0.4564, 0.2023, 0.4412, 0.1652, 0.08826, 0.1692, 0.07947, 0.1644, 0.1017, 0.1311, 0.1094, 0.1374, 0.1094, 0.1374, 0.1017, 0.1311, 0.13, 0.1026, 0.1363, 0.1104, 0.07384, 0.2044, 0.06431, 0.2015, 0.07947, 0.1644, 0.08826, 0.1692, 0.06664, 0.2417, 0.05673, 0.2407, 0.06431, 0.2015, 0.07384, 0.2044, 0.06692, 0.2796, 0.05702, 0.2805, 0.05673, 0.2407, 0.06664, 0.2417, 0.07464, 0.3166, 0.06514, 0.3195, 0.05702, 0.2805, 0.06692, 0.2796, 0.08947, 0.3514, 0.08074, 0.3561, 0.06514, 0.3195, 0.07464, 0.3166, 0.1108, 0.3826, 0.1032, 0.3889, 0.08074, 0.3561, 0.08947, 0.3514, 0.1379, 0.409, 0.1316, 0.4167, 0.1032, 0.3889, 0.1108, 0.3826, 0.1695, 0.4297, 0.1649, 0.4385, 0.1316, 0.4167, 0.1379, 0.409, 0.2046, 0.444, 0.2017, 0.4535, 0.1649, 0.4385, 0.1695, 0.4297, 0.2417, 0.4514, 0.2407, 0.4613, 0.2017, 0.4535, 0.2046, 0.444, 0.2796, 0.4516, 0.2804, 0.4615, 0.2407, 0.4613, 0.2417, 0.4514, 0.3167, 0.4447, 0.3194, 0.4542, 0.2804, 0.4615, 0.2796, 0.4516, 0.3517, 0.4306, 0.3562, 0.4394, 0.3194, 0.4542, 0.3167, 0.4447, 0.3833, 0.4101, 0.3894, 0.4178, 0.3562, 0.4394, 0.3517, 0.4306, 0.4102, 0.3837, 0.4178, 0.3901, 0.3894, 0.4178, 0.3833, 0.4101, 0.4315, 0.3525, 0.4402, 0.3573, 0.4178, 0.3901, 0.4102, 0.3837, 0.4462, 0.3177, 0.4557, 0.3207, 0.4402, 0.3573, 0.4315, 0.3525, 0.4539, 0.2805, 0.4638, 0.2817, 0.4557, 0.3207, 0.4462, 0.3177, 0.4541, 0.2425, 0.464, 0.2417, 0.4638, 0.2817, 0.4539, 0.2805, 0.4468, 0.2051, 0.4564, 0.2023, 0.464, 0.2417, 0.4541, 0.2425, 0.4323, 0.1698, 0.4412, 0.1652, 0.4564, 0.2023, 0.4468, 0.2051, 0.4111, 0.138, 0.419, 0.1317, 0.4412, 0.1652, 0.4323, 0.1698, 0.3841, 0.1108, 0.3906, 0.1031, 0.419, 0.1317, 0.4111, 0.138, 0.3523, 0.08948, 0.3571, 0.08066, 0.3906, 0.1031, 0.3841, 0.1108, 0.3169, 0.07474, 0.3199, 0.06514, 0.3571, 0.08066, 0.3523, 0.08948, 0.2793, 0.0672, 0.2804, 0.0572, 0.3199, 0.06514, 0.3169, 0.07474, 0.241, 0.06714, 0.2401, 0.05713, 0.2804, 0.0572, 0.2793, 0.0672, 0.2034, 0.07457, 0.2006, 0.06493, 0.2401, 0.05713, 0.241, 0.06714, 0.1681, 0.08919, 0.1634, 0.08031, 0.2006, 0.06493, 0.2034, 0.07457, 0.1363, 0.1104, 0.13, 0.1026, 0.1634, 0.08031, 0.1681, 0.08919, 0.2414, 0.07134, 0.2047, 0.07861, 0.2034, 0.07457, 0.241, 0.06714, 0.3807, 0.4068, 0.407, 0.381, 0.4102, 0.3837, 0.3833, 0.4101, 0.07785, 0.2056, 0.0708, 0.242, 0.06664, 0.2417, 0.07384, 0.2044, 0.1996, 0.06169, 0.2398, 0.05375, 0.2401, 0.05713, 0.2006, 0.06493, 0.4203, 0.3923, 0.3915, 0.4205, 0.3894, 0.4178, 0.4178, 0.3901, 0.05338, 0.2404, 0.06107, 0.2005, 0.06431, 0.2015, 0.05673, 0.2407, 0.2047, 0.07861, 0.1701, 0.09291, 0.1681, 0.08919, 0.2034, 0.07457, 0.407, 0.381, 0.4278, 0.3505, 0.4315, 0.3525, 0.4102, 0.3837, 0.0708, 0.242, 0.07106, 0.2791, 0.06692, 0.2796, 0.06664, 0.2417, 0.1618, 0.07732, 0.1996, 0.06169, 0.2006, 0.06493, 0.1634, 0.08031, 0.4431, 0.3589, 0.4203, 0.3923, 0.4178, 0.3901, 0.4402, 0.3573, 0.05368, 0.2809, 0.05338, 0.2404, 0.05673, 0.2407, 0.05702, 0.2805, 0.1701, 0.09291, 0.139, 0.1137, 0.1363, 0.1104, 0.1681, 0.08919, 0.4278, 0.3505, 0.4423, 0.3165, 0.4462, 0.3177, 0.4315, 0.3525, 0.07106, 0.2791, 0.07861, 0.3154, 0.07464, 0.3166, 0.06692, 0.2796, 0.1278, 0.1, 0.1618, 0.07732, 0.1634, 0.08031, 0.13, 0.1026, 0.4589, 0.3217, 0.4431, 0.3589, 0.4402, 0.3573, 0.4557, 0.3207, 0.06194, 0.3205, 0.05368, 0.2809, 0.05702, 0.2805, 0.06514, 0.3195, 0.4423, 0.3165, 0.4497, 0.2801, 0.4539, 0.2805, 0.4462, 0.3177, 0.07861, 0.3154, 0.09312, 0.3494, 0.08947, 0.3514, 0.07464, 0.3166, 0.4671, 0.282, 0.4589, 0.3217, 0.4557, 0.3207, 0.4638, 0.2817, 0.0778, 0.3577, 0.06194, 0.3205, 0.06514, 0.3195, 0.08074, 0.3561, 0.4497, 0.2801, 0.4499, 0.2429, 0.4541, 0.2425, 0.4539, 0.2805, 0.09312, 0.3494, 0.114, 0.3799, 0.1108, 0.3826, 0.08947, 0.3514, 0.4674, 0.2414, 0.4671, 0.282, 0.4638, 0.2817, 0.464, 0.2417, 0.1006, 0.3911, 0.0778, 0.3577, 0.08074, 0.3561, 0.1032, 0.3889, 0.4499, 0.2429, 0.4427, 0.2063, 0.4468, 0.2051, 0.4541, 0.2425, 0.114, 0.3799, 0.1405, 0.4058, 0.1379, 0.409, 0.1108, 0.3826, 0.4596, 0.2014, 0.4674, 0.2414, 0.464, 0.2417, 0.4564, 0.2023, 0.1295, 0.4193, 0.1006, 0.3911, 0.1032, 0.3889, 0.1316, 0.4167, 0.4427, 0.2063, 0.4286, 0.1718, 0.4323, 0.1698, 0.4468, 0.2051, 0.1405, 0.4058, 0.1715, 0.426, 0.1695, 0.4297, 0.1379, 0.409, 0.5287, 0.8511, 0.533, 0.8475, 0.5607, 0.8746, 0.5572, 0.879, 0.5572, 0.879, 0.5607, 0.8746, 0.5929, 0.8958, 0.5903, 0.9008, 0.5062, 0.8181, 0.5111, 0.8154, 0.533, 0.8475, 0.5287, 0.8511, 0.4905, 0.7814, 0.4959, 0.7797, 0.5111, 0.8154, 0.5062, 0.8181, 0.4825, 0.7421, 0.4882, 0.7416, 0.4959, 0.7797, 0.4905, 0.7814, 0.4825, 0.702, 0.4882, 0.7026, 0.4882, 0.7416, 0.4825, 0.7421, 0.4905, 0.6626, 0.496, 0.6643, 0.4882, 0.7026, 0.4825, 0.702, 0.5062, 0.6256, 0.5112, 0.6283, 0.496, 0.6643, 0.4905, 0.6626, 0.5287, 0.5925, 0.5331, 0.5961, 0.5112, 0.6283, 0.5062, 0.6256, 0.557, 0.5642, 0.5606, 0.5686, 0.5331, 0.5961, 0.5287, 0.5925, 0.5901, 0.542, 0.5928, 0.5469, 0.5606, 0.5686, 0.557, 0.5642, 0.6269, 0.5265, 0.6286, 0.5318, 0.5928, 0.5469, 0.5901, 0.542, 0.6662, 0.5182, 0.6668, 0.5238, 0.6286, 0.5318, 0.6269, 0.5265, 0.7062, 0.5179, 0.7057, 0.5235, 0.6668, 0.5238, 0.6662, 0.5182, 0.7455, 0.5257, 0.7439, 0.5311, 0.7057, 0.5235, 0.7062, 0.5179, 0.7825, 0.5411, 0.7798, 0.5461, 0.7439, 0.5311, 0.7455, 0.5257, 0.8158, 0.5635, 0.8122, 0.5679, 0.7798, 0.5461, 0.7825, 0.5411, 0.8441, 0.5919, 0.8397, 0.5956, 0.8122, 0.5679, 0.8158, 0.5635, 0.8664, 0.6254, 0.8614, 0.6281, 0.8397, 0.5956, 0.8441, 0.5919, 0.8816, 0.6626, 0.8762, 0.6642, 0.8614, 0.6281, 0.8664, 0.6254, 0.8893, 0.7019, 0.8836, 0.7025, 0.8762, 0.6642, 0.8816, 0.6626, 0.8891, 0.7419, 0.8835, 0.7413, 0.8836, 0.7025, 0.8893, 0.7019, 0.8811, 0.781, 0.8758, 0.7793, 0.8835, 0.7413, 0.8891, 0.7419, 0.8656, 0.8176, 0.8606, 0.815, 0.8758, 0.7793, 0.8811, 0.781, 0.843, 0.8507, 0.8387, 0.8471, 0.8606, 0.815, 0.8656, 0.8176, 0.8146, 0.8786, 0.811, 0.8743, 0.8387, 0.8471, 0.843, 0.8507, 0.7814, 0.9006, 0.7788, 0.8956, 0.811, 0.8743, 0.8146, 0.8786, 0.7447, 0.9157, 0.7431, 0.9104, 0.7788, 0.8956, 0.7814, 0.9006, 0.7058, 0.9234, 0.7052, 0.9179, 0.7431, 0.9104, 0.7447, 0.9157, 0.6661, 0.9234, 0.6666, 0.9178, 0.7052, 0.9179, 0.7058, 0.9234, 0.6271, 0.9158, 0.6287, 0.9104, 0.6666, 0.9178, 0.6661, 0.9234, 0.5903, 0.9008, 0.5929, 0.8958, 0.6287, 0.9104, 0.6271, 0.9158, 0.1278, 0.1, 0.09348, 0.05877, 0.1362, 0.03007, 0.1618, 0.07732, 0.1618, 0.07732, 0.1362, 0.03007, 0.1837, 0.01028, 0.1996, 0.06169, 0.1996, 0.06169, 0.1837, 0.01028, 0.2342, 0.0001906, 0.2398, 0.05375, 0.2398, 0.05375, 0.2342, 0.0001906, 0.2858, 0.0001906, 0.2808, 0.05381, 0.2808, 0.05381, 0.2858, 0.0001906, 0.3364, 0.01029, 0.3209, 0.06189, 0.3209, 0.06189, 0.3364, 0.01029, 0.384, 0.03009, 0.3587, 0.07766, 0.3587, 0.07766, 0.384, 0.03009, 0.4268, 0.05881, 0.3927, 0.1005, 0.3927, 0.1005, 0.4268, 0.05881, 0.4631, 0.09534, 0.4216, 0.1295, 0.4216, 0.1295, 0.4631, 0.09534, 0.4915, 0.1382, 0.4442, 0.1636, 0.4442, 0.1636, 0.4915, 0.1382, 0.5109, 0.1858, 0.4596, 0.2014, 0.4596, 0.2014, 0.5109, 0.1858, 0.5206, 0.2361, 0.4674, 0.2414, 0.4674, 0.2414, 0.5206, 0.2361, 0.5203, 0.2873, 0.4671, 0.282, 0.4671, 0.282, 0.5203, 0.2873, 0.5099, 0.3373, 0.4589, 0.3217, 0.4589, 0.3217, 0.5099, 0.3373, 0.4899, 0.3842, 0.4431, 0.3589, 0.4431, 0.3589, 0.4899, 0.3842, 0.4612, 0.4262, 0.4203, 0.3923, 0.4203, 0.3923, 0.4612, 0.4262, 0.4248, 0.4616, 0.3915, 0.4205, 0.3915, 0.4205, 0.4248, 0.4616, 0.3824, 0.4892, 0.3577, 0.4424, 0.3577, 0.4424, 0.3824, 0.4892, 0.3354, 0.5081, 0.3203, 0.4574, 0.3203, 0.4574, 0.3354, 0.5081, 0.2858, 0.5175, 0.2807, 0.4649, 0.2807, 0.4649, 0.2858, 0.5175, 0.2353, 0.5173, 0.2403, 0.4646, 0.2403, 0.4646, 0.2353, 0.5173, 0.1858, 0.5075, 0.2007, 0.4567, 0.2007, 0.4567, 0.1858, 0.5075, 0.1389, 0.4885, 0.1633, 0.4414, 0.1633, 0.4414, 0.1389, 0.4885, 0.09651, 0.4608, 0.1295, 0.4193, 0.1295, 0.4193, 0.09651, 0.4608, 0.06017, 0.4254, 0.1006, 0.3911, 0.1006, 0.3911, 0.06017, 0.4254, 0.03137, 0.3836, 0.0778, 0.3577, 0.0778, 0.3577, 0.03137, 0.3836, 0.01127, 0.3368, 0.06194, 0.3205, 0.06194, 0.3205, 0.01127, 0.3368, 0.0007255, 0.2869, 0.05368, 0.2809, 0.05368, 0.2809, 0.0007255, 0.2869, 0.0001906, 0.2358, 0.05338, 0.2404, 0.05338, 0.2404, 0.0001906, 0.2358, 0.009732, 0.1856, 0.06107, 0.2005, 0.06107, 0.2005, 0.009732, 0.1856, 0.02901, 0.1381, 0.07649, 0.1629, 0.09903, 0.1289, 0.05729, 0.09525, 0.09348, 0.05877, 0.1278, 0.1, 0.07649, 0.1629, 0.02901, 0.1381, 0.05729, 0.09525, 0.09903, 0.1289, 0.1845, 0.1699, 0.1839, 0.1691, 0.2033, 0.1561, 0.2038, 0.157, 0.2038, 0.157, 0.2033, 0.1561, 0.225, 0.1472, 0.2253, 0.1482, 0.2253, 0.1482, 0.225, 0.1472, 0.248, 0.1427, 0.2481, 0.1437, 0.2481, 0.1437, 0.248, 0.1427, 0.2715, 0.1427, 0.2713, 0.1437, 0.2713, 0.1437, 0.2715, 0.1427, 0.2945, 0.1473, 0.2942, 0.1482, 0.2942, 0.1482, 0.2945, 0.1473, 0.3162, 0.1562, 0.3157, 0.1571, 0.3157, 0.1571, 0.3162, 0.1562, 0.3357, 0.1692, 0.3351, 0.17, 0.3351, 0.17, 0.3357, 0.1692, 0.3524, 0.1857, 0.3516, 0.1864, 0.3516, 0.1864, 0.3524, 0.1857, 0.3654, 0.2052, 0.3645, 0.2056, 0.3645, 0.2056, 0.3654, 0.2052, 0.3744, 0.2267, 0.3735, 0.227, 0.3735, 0.227, 0.3744, 0.2267, 0.3791, 0.2495, 0.3781, 0.2496, 0.3781, 0.2496, 0.3791, 0.2495, 0.3792, 0.2728, 0.3781, 0.2727, 0.3781, 0.2727, 0.3792, 0.2728, 0.3748, 0.2955, 0.3738, 0.2952, 0.3738, 0.2952, 0.3748, 0.2955, 0.366, 0.3167, 0.3651, 0.3162, 0.3651, 0.3162, 0.366, 0.3167, 0.3533, 0.3357, 0.3525, 0.3351, 0.3525, 0.3351, 0.3533, 0.3357, 0.337, 0.3518, 0.3363, 0.351, 0.3363, 0.351, 0.337, 0.3518, 0.3177, 0.3643, 0.3173, 0.3634, 0.3173, 0.3634, 0.3177, 0.3643, 0.2962, 0.3727, 0.296, 0.3717, 0.296, 0.3717, 0.2962, 0.3727, 0.2733, 0.3767, 0.2733, 0.3757, 0.2733, 0.3757, 0.2733, 0.3767, 0.2498, 0.3762, 0.25, 0.3752, 0.25, 0.3752, 0.2498, 0.3762, 0.2267, 0.3712, 0.227, 0.3702, 0.227, 0.3702, 0.2267, 0.3712, 0.2047, 0.3629, 0.2052, 0.362, 0.2052, 0.362, 0.2047, 0.3629, 0.185, 0.3506, 0.1856, 0.3498, 0.1856, 0.3498, 0.185, 0.3506, 0.1683, 0.3347, 0.169, 0.334, 0.169, 0.334, 0.1683, 0.3347, 0.1552, 0.3158, 0.156, 0.3153, 0.156, 0.3153, 0.1552, 0.3158, 0.1461, 0.2947, 0.147, 0.2944, 0.147, 0.2944, 0.1461, 0.2947, 0.1414, 0.2721, 0.1424, 0.272, 0.1424, 0.272, 0.1414, 0.2721, 0.1412, 0.249, 0.1422, 0.2491, 0.1422, 0.2491, 0.1412, 0.249, 0.1457, 0.2263, 0.1466, 0.2266, 0.1466, 0.2266, 0.1457, 0.2263, 0.1545, 0.2049, 0.1554, 0.2054, 0.1682, 0.1862, 0.1674, 0.1856, 0.1839, 0.1691, 0.1845, 0.1699, 0.1554, 0.2054, 0.1545, 0.2049, 0.1674, 0.1856, 0.1682, 0.1862, 0.5798, 0.4169, 0.5648, 0.433, 0.5572, 0.4156, 0.5575, 0.413, 0.5428, 0.433, 0.5242, 0.4177, 0.5374, 0.4111, 0.5551, 0.4141, 0.521, 0.3927, 0.5374, 0.3699, 0.5448, 0.3869, 0.5396, 0.3991, 0.5652, 0.3735, 0.5813, 0.3929, 0.5675, 0.398, 0.5572, 0.3914, 0.5554, 0.4114, 0.5551, 0.4141, 0.5374, 0.4111, 0.5396, 0.3991, 0.5503, 0.4831, 0.5553, 0.4717, 0.5652, 0.4773, 0.5616, 0.4881, 0.5453, 0.4944, 0.5503, 0.4831, 0.5616, 0.4881, 0.5561, 0.4979, 0.5354, 0.4888, 0.539, 0.478, 0.5503, 0.4831, 0.5453, 0.4944, 0.539, 0.478, 0.5445, 0.4682, 0.5553, 0.4717, 0.5503, 0.4831, 0.5572, 0.3914, 0.5554, 0.4114, 0.5396, 0.3991, 0.5448, 0.3869, 0.5675, 0.398, 0.5575, 0.413, 0.5554, 0.4114, 0.5572, 0.3914, 0.5572, 0.4156, 0.5551, 0.4141, 0.5556, 0.4148, 0.5573, 0.4158, 0.5374, 0.3699, 0.5652, 0.3735, 0.5572, 0.3914, 0.5448, 0.3869, 0.5354, 0.4888, 0.5453, 0.4944, 0.5373, 0.5123, 0.521, 0.4944, 0.5453, 0.4944, 0.5561, 0.4979, 0.5616, 0.5123, 0.5373, 0.5123, 0.5242, 0.4177, 0.521, 0.3927, 0.5396, 0.3991, 0.5374, 0.4111, 0.5445, 0.4682, 0.539, 0.478, 0.521, 0.4701, 0.539, 0.4538, 0.539, 0.478, 0.5354, 0.4888, 0.521, 0.4944, 0.521, 0.4701, 0.5648, 0.433, 0.5428, 0.433, 0.5551, 0.4141, 0.5572, 0.4156, 0.5652, 0.4773, 0.5553, 0.4717, 0.5633, 0.4538, 0.5796, 0.4717, 0.5553, 0.4717, 0.5445, 0.4682, 0.539, 0.4538, 0.5633, 0.4538, 0.5813, 0.3929, 0.5798, 0.4169, 0.5575, 0.413, 0.5675, 0.398, 0.5561, 0.4979, 0.5616, 0.4881, 0.5796, 0.496, 0.5616, 0.5123, 0.5616, 0.4881, 0.5652, 0.4773, 0.5796, 0.4717, 0.5796, 0.496, 0.5561, 0.413, 0.5577, 0.4139, 0.558, 0.4148, 0.5568, 0.4146, 0.5575, 0.413, 0.5572, 0.4156, 0.5573, 0.4158, 0.5577, 0.4139, 0.5551, 0.4141, 0.5554, 0.4114, 0.5561, 0.413, 0.5556, 0.4148, 0.5554, 0.4114, 0.5575, 0.413, 0.5577, 0.4139, 0.5561, 0.413, 0.5574, 0.4159, 0.5561, 0.4156, 0.5721, 0.4519, 0.5736, 0.4534, 0.5573, 0.4158, 0.5556, 0.4148, 0.5561, 0.4156, 0.5574, 0.4159, 0.5556, 0.4148, 0.5561, 0.413, 0.5568, 0.4146, 0.5561, 0.4156, 0.5577, 0.4139, 0.5573, 0.4158, 0.5574, 0.4159, 0.558, 0.4148, 0.5737, 0.4512, 0.5736, 0.4534, 0.5721, 0.4519, 0.5725, 0.4508, 0.5561, 0.4156, 0.5568, 0.4146, 0.5725, 0.4508, 0.5721, 0.4519, 0.558, 0.4148, 0.5574, 0.4159, 0.5736, 0.4534, 0.5737, 0.4512, 0.5568, 0.4146, 0.558, 0.4148, 0.5737, 0.4512, 0.5725, 0.4508])
me_cylinder.materials.append(mat_bolo_mass)
me_cylinder.materials.append(mat_bolo_cob)
me_cylinder.materials.append(mat_bolo_cer)
me_cylinder.materials.append(mat_bolo_pra)
me_cylinder.materials.append(mat_bolo_vela)
me_cylinder.use_remesh_preserve_volume = False
me_cylinder.use_remesh_preserve_attributes = False
me_cylinder.use_mirror_vertex_groups = False
me_cylinder.update()

# ---- objects
ob_cylinder = bpy.data.objects.new('Cylinder', me_cylinder)
ob_lamp = bpy.data.objects.new('Lamp', light_lamp)
ob_camera = bpy.data.objects.new('Camera', cam_camera)

# ---- transforms, parenting, visibility, modifiers, constraints
ob_cylinder.location = (0.0, 0.0, 0.0)
ob_cylinder.lineart.crease_threshold = 0.0
ob_lamp.location = (4.076, 1.005, 5.904)
ob_lamp.rotation_euler = (0.6503, 0.05522, 1.866)
ob_lamp.lock_rotations_4d = False
ob_lamp.empty_display_type = 'ARROWS'
ob_lamp.color = (0.0, 0.0, 0.0, 0.0)
ob_lamp.lineart.crease_threshold = 0.0
ob_camera.location = (7.481, -6.508, 5.344)
ob_camera.rotation_euler = (1.109, 0.01082, 0.8149)
ob_camera.lock_rotations_4d = False
ob_camera.empty_display_type = 'ARROWS'
ob_camera.color = (0.0, 0.0, 0.0, 0.0)
ob_camera.display_type = 'WIRE'
ob_camera.lineart.crease_threshold = 0.0

# ---- collection membership
col_collection_1.objects.link(ob_cylinder)
col_collection_1.objects.link(ob_lamp)
col_collection_1.objects.link(ob_camera)

# ---- scene / render settings (as saved in the file)
scene.camera = ob_camera
scene.frame_start = 1; scene.frame_end = 250; scene.frame_set(1)
scene.render.engine = 'BLENDER_EEVEE_NEXT'
scene.render.resolution_percentage = 50
scene.render.dither_intensity = 0.0
scene.cycles.use_denoising = False
scene.cycles.samples = 10
scene.cycles.sampling_pattern = 'TABULATED_SOBOL'
scene.cycles.light_sampling_threshold = 0.0
scene.cycles.use_adaptive_sampling = False
scene.cycles.use_light_tree = False
scene.cycles.blur_glossy = 0.0
scene.cycles.pixel_filter_type = 'GAUSSIAN'
scene.cycles.sample_clamp_indirect = 0.0
scene.view_settings.view_transform = 'Standard'
bpy.context.view_layer.update()
